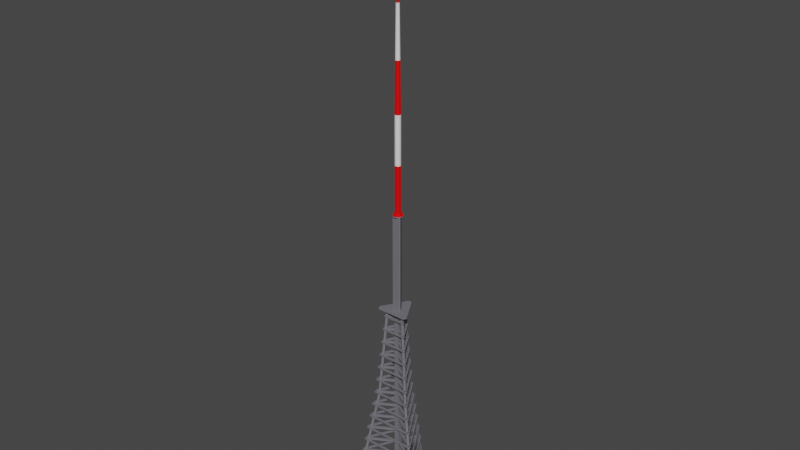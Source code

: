 # Source: Sender_Valzeina.blend  (saved by Blender 2.81.16; exported with 4.5.12 LTS)
import bpy
from mathutils import Matrix  # noqa: F401  (used for matrix-valued properties, if any)

bpy.ops.wm.read_factory_settings(use_empty=True)
scene = bpy.context.scene
scene.name = 'Scene'

# ---- collections
col_collection = bpy.data.collections.new('Collection'); scene.collection.children.link(col_collection)

# ---- materials (node trees are filled in below, after node groups)
mat_concrete = bpy.data.materials.new('concrete')
mat_concrete.use_transparent_shadow = False
mat_red = bpy.data.materials.new('red')
mat_red.use_transparent_shadow = False
mat_grey = bpy.data.materials.new('grey')
mat_grey.use_transparent_shadow = False
mat_white = bpy.data.materials.new('white')
mat_white.use_transparent_shadow = False

# ---- material node trees
mat_concrete.use_nodes = True; mat_concrete.node_tree.nodes.clear()
_N = mat_concrete.node_tree.nodes; _L = mat_concrete.node_tree.links
n0 = _N.new('ShaderNodeOutputMaterial'); n0.name = 'Material Output'; n0.location = (300, 300)
n1 = _N.new('ShaderNodeBsdfPrincipled'); n1.name = 'Principled BSDF'; n1.location = (10, 300)
n1.distribution = 'GGX'
n1.subsurface_method = 'BURLEY'
n1.inputs[0].default_value = (0.08001, 0.08001, 0.08001, 1.0)
n1.inputs[3].default_value = 1.45
n1.inputs[13].default_value = 0.0
n1.inputs[27].default_value = (0.0, 0.0, 0.0, 1.0)
n1.inputs[28].default_value = 1.0
_L.new(n1.outputs[0], n0.inputs[0])
n0.is_active_output = True
mat_red.use_nodes = True; mat_red.node_tree.nodes.clear()
_N = mat_red.node_tree.nodes; _L = mat_red.node_tree.links
n0 = _N.new('ShaderNodeOutputMaterial'); n0.name = 'Material Output'; n0.location = (300, 300)
n1 = _N.new('ShaderNodeBsdfPrincipled'); n1.name = 'Principled BSDF'; n1.location = (10, 300)
n1.distribution = 'GGX'
n1.subsurface_method = 'BURLEY'
n1.inputs[0].default_value = (1.0, 0.0, 0.0, 1.0)
n1.inputs[1].default_value = 0.2
n1.inputs[3].default_value = 1.45
n1.inputs[27].default_value = (0.0, 0.0, 0.0, 1.0)
n1.inputs[28].default_value = 1.0
n2 = _N.new('ShaderNodeBevel'); n2.name = 'Bevel'; n2.location = (-180, -80)
_L.new(n1.outputs[0], n0.inputs[0])
_L.new(n2.outputs[0], n1.inputs[5])
n0.is_active_output = True
mat_grey.use_nodes = True; mat_grey.node_tree.nodes.clear()
_N = mat_grey.node_tree.nodes; _L = mat_grey.node_tree.links
n0 = _N.new('ShaderNodeOutputMaterial'); n0.name = 'Material Output'; n0.location = (300, 300)
n1 = _N.new('ShaderNodeBsdfPrincipled'); n1.name = 'Principled BSDF'; n1.location = (10, 300)
n1.distribution = 'GGX'
n1.subsurface_method = 'BURLEY'
n1.inputs[0].default_value = (0.2, 0.2, 0.2286, 1.0)
n1.inputs[1].default_value = 0.2
n1.inputs[3].default_value = 1.45
n1.inputs[27].default_value = (0.0, 0.0, 0.0, 1.0)
n1.inputs[28].default_value = 1.0
_L.new(n1.outputs[0], n0.inputs[0])
n0.is_active_output = True
mat_white.use_nodes = True; mat_white.node_tree.nodes.clear()
_N = mat_white.node_tree.nodes; _L = mat_white.node_tree.links
n0 = _N.new('ShaderNodeOutputMaterial'); n0.name = 'Material Output'; n0.location = (300, 300)
n1 = _N.new('ShaderNodeBsdfPrincipled'); n1.name = 'Principled BSDF'; n1.location = (10, 300)
n1.distribution = 'GGX'
n1.subsurface_method = 'BURLEY'
n1.inputs[0].default_value = (1.0, 1.0, 1.0, 1.0)
n1.inputs[1].default_value = 0.2
n1.inputs[3].default_value = 1.45
n1.inputs[27].default_value = (0.0, 0.0, 0.0, 1.0)
n1.inputs[28].default_value = 1.0
n2 = _N.new('ShaderNodeBevel'); n2.name = 'Bevel'; n2.location = (-180, -100)
_L.new(n1.outputs[0], n0.inputs[0])
_L.new(n2.outputs[0], n1.inputs[5])
n0.is_active_output = True

# ---- world
world_world = bpy.data.worlds.new('World'); scene.world = world_world
world_world.use_nodes = True; world_world.node_tree.nodes.clear()
_N = world_world.node_tree.nodes; _L = world_world.node_tree.links
n0 = _N.new('ShaderNodeOutputWorld'); n0.name = 'World Output'; n0.location = (300, 300)
n1 = _N.new('ShaderNodeBackground'); n1.name = 'Background'; n1.location = (10, 300)
n1.inputs[0].default_value = (0.05088, 0.05088, 0.05088, 1.0)
_L.new(n1.outputs[0], n0.inputs[0])
n0.is_active_output = True
world_world.color = (0.05088, 0.05088, 0.05088)
world_world.use_sun_shadow = False
world_world.sun_shadow_jitter_overblur = 0.0

# ---- meshes
me_cube_002 = bpy.data.meshes.new('Cube.002')
me_cube_002.from_pydata([(4.101, -6.698, -2.5), (4.101, -6.698, 0.5), (7.851, -0.2024, -2.5), (7.851, -0.2024, 0.5), (5.833, -7.698, -2.5), (5.833, -7.698, 0.5), (9.583, -1.202, -2.5), (9.583, -1.202, 0.5), (3.75, 6.9, -2.5), (3.75, 6.9, 0.5), (-3.75, 6.9, -2.5), (-3.75, 6.9, 0.5), (3.75, 8.9, -2.5), (3.75, 8.9, 0.5), (-3.75, 8.9, -2.5), (-3.75, 8.9, 0.5), (-7.851, -0.2024, -2.5), (-7.851, -0.2024, 0.5), (-4.101, -6.698, -2.5), (-4.101, -6.698, 0.5), (-9.583, -1.202, -2.5), (-9.583, -1.202, 0.5), (-5.833, -7.698, -2.5), (-5.833, -7.698, 0.5)], [], [(0, 1, 3, 2), (2, 3, 7, 6), (6, 7, 5, 4), (4, 5, 1, 0), (2, 6, 4, 0), (7, 3, 1, 5), (8, 9, 11, 10), (10, 11, 15, 14), (14, 15, 13, 12), (12, 13, 9, 8), (10, 14, 12, 8), (15, 11, 9, 13), (16, 17, 19, 18), (18, 19, 23, 22), (22, 23, 21, 20), (20, 21, 17, 16), (18, 22, 20, 16), (23, 19, 17, 21)])
_uv = me_cube_002.uv_layers.new(name='UVMap')
_uv.uv.foreach_set('vector', [0.375, 0.0, 0.625, 0.0, 0.625, 0.25, 0.375, 0.25, 0.375, 0.25, 0.625, 0.25, 0.625, 0.5, 0.375, 0.5, 0.375, 0.5, 0.625, 0.5, 0.625, 0.75, 0.375, 0.75, 0.375, 0.75, 0.625, 0.75, 0.625, 1.0, 0.375, 1.0, 0.125, 0.5, 0.375, 0.5, 0.375, 0.75, 0.125, 0.75, 0.625, 0.5, 0.875, 0.5, 0.875, 0.75, 0.625, 0.75, 0.375, 0.0, 0.625, 0.0, 0.625, 0.25, 0.375, 0.25, 0.375, 0.25, 0.625, 0.25, 0.625, 0.5, 0.375, 0.5, 0.375, 0.5, 0.625, 0.5, 0.625, 0.75, 0.375, 0.75, 0.375, 0.75, 0.625, 0.75, 0.625, 1.0, 0.375, 1.0, 0.125, 0.5, 0.375, 0.5, 0.375, 0.75, 0.125, 0.75, 0.625, 0.5, 0.875, 0.5, 0.875, 0.75, 0.625, 0.75, 0.375, 0.0, 0.625, 0.0, 0.625, 0.25, 0.375, 0.25, 0.375, 0.25, 0.625, 0.25, 0.625, 0.5, 0.375, 0.5, 0.375, 0.5, 0.625, 0.5, 0.625, 0.75, 0.375, 0.75, 0.375, 0.75, 0.625, 0.75, 0.625, 1.0, 0.375, 1.0, 0.125, 0.5, 0.375, 0.5, 0.375, 0.75, 0.125, 0.75, 0.625, 0.5, 0.875, 0.5, 0.875, 0.75, 0.625, 0.75])
me_cube_002.materials.append(mat_concrete)
me_cube_002.use_remesh_fix_poles = True
me_cube_002.use_remesh_preserve_attributes = False
me_cube_002.use_mirror_vertex_groups = False
me_cube_002.update()
me_cylinder = bpy.data.meshes.new('Cylinder')
me_cylinder.from_pydata([(4.768e-07, 0.5932, 60.61), (0.2966, 0.5137, 60.61), (0.5137, 0.2966, 60.61), (0.5932, -9.796e-07, 60.61), (0.5137, -0.2966, 60.61), (0.2966, -0.5137, 60.61), (5.664e-07, -0.5932, 60.61), (-0.2966, -0.5137, 60.61), (-0.5137, -0.2966, 60.61), (-0.5932, -1.229e-06, 60.61), (-0.5137, 0.2966, 60.61), (-0.2966, 0.5137, 60.61), (4.768e-07, 0.5932, 70.41), (0.2966, 0.5137, 70.41), (0.5137, 0.2966, 70.41), (0.5932, -9.796e-07, 70.41), (0.5137, -0.2966, 70.41), (0.2966, -0.5137, 70.41), (5.664e-07, -0.5932, 70.41), (-0.2966, -0.5137, 70.41), (-0.5137, -0.2966, 70.41), (-0.5932, -1.229e-06, 70.41), (-0.5137, 0.2966, 70.41), (-0.2966, 0.5137, 70.41), (0.0, 1.0, 60.41), (0.0, 1.0, 60.61), (0.5, 0.866, 60.41), (0.5, 0.866, 60.61), (0.866, 0.5, 60.41), (0.866, 0.5, 60.61), (1.0, -4.371e-08, 60.41), (1.0, -4.371e-08, 60.61), (0.866, -0.5, 60.41), (0.866, -0.5, 60.61), (0.5, -0.866, 60.41), (0.5, -0.866, 60.61), (1.51e-07, -1.0, 60.41), (1.51e-07, -1.0, 60.61), (-0.5, -0.866, 60.41), (-0.5, -0.866, 60.61), (-0.866, -0.5, 60.41), (-0.866, -0.5, 60.61), (-1.0, -4.649e-07, 60.41), (-1.0, -4.649e-07, 60.61), (-0.866, 0.5, 60.41), (-0.866, 0.5, 60.61), (-0.5, 0.866, 60.41), (-0.5, 0.866, 60.61), (4.768e-07, 0.5932, 80.21), (0.2966, 0.5137, 80.21), (0.5137, 0.2966, 80.21), (0.5932, -9.796e-07, 80.21), (0.5137, -0.2966, 80.21), (0.2966, -0.5137, 80.21), (5.664e-07, -0.5932, 80.21), (-0.2966, -0.5137, 80.21), (-0.5137, -0.2966, 80.21), (-0.5932, -1.229e-06, 80.21), (-0.5137, 0.2966, 80.21), (-0.2966, 0.5137, 80.21), (4.768e-07, 0.4708, 90.21), (0.2354, 0.4077, 90.21), (0.4078, 0.2354, 90.21), (0.4708, -9.743e-07, 90.21), (0.4078, -0.2354, 90.21), (0.2354, -0.4078, 90.21), (5.479e-07, -0.4708, 90.21), (-0.2354, -0.4078, 90.21), (-0.4077, -0.2354, 90.21), (-0.4708, -1.173e-06, 90.21), (-0.4077, 0.2354, 90.21), (-0.2354, 0.4077, 90.21), (4.768e-07, 0.1877, 100.2), (0.09387, 0.1626, 100.2), (0.1626, 0.09387, 100.2), (0.1877, -9.619e-07, 100.2), (0.1626, -0.09387, 100.2), (0.09387, -0.1626, 100.2), (5.052e-07, -0.1877, 100.2), (-0.09387, -0.1626, 100.2), (-0.1626, -0.09387, 100.2), (-0.1877, -1.041e-06, 100.2), (-0.1626, 0.09387, 100.2), (-0.09387, 0.1626, 100.2), (4.768e-07, 0.1877, 106.9), (0.09387, 0.1626, 106.9), (0.1626, 0.09387, 106.9), (0.1877, -9.619e-07, 106.9), (0.1626, -0.09387, 106.9), (0.09387, -0.1626, 106.9), (5.052e-07, -0.1877, 106.9), (-0.09387, -0.1626, 106.9), (-0.1626, -0.09387, 106.9), (-0.1877, -1.041e-06, 106.9), (-0.1626, 0.09387, 106.9), (-0.09387, 0.1626, 106.9), (4.768e-07, 0.1877, 120.2), (0.09387, 0.1626, 120.2), (0.1626, 0.09387, 120.2), (0.1877, -9.619e-07, 120.2), (0.1626, -0.09387, 120.2), (0.09387, -0.1626, 120.2), (5.052e-07, -0.1877, 120.2), (-0.09387, -0.1626, 120.2), (-0.1626, -0.09387, 120.2), (-0.1877, -1.041e-06, 120.2), (-0.1626, 0.09387, 120.2), (-0.09387, 0.1626, 120.2), (4.768e-07, 0.1877, 113.5), (0.09387, 0.1626, 113.5), (0.1626, 0.09387, 113.5), (0.1877, -9.619e-07, 113.5), (0.1626, -0.09387, 113.5), (0.09387, -0.1626, 113.5), (5.052e-07, -0.1877, 113.5), (-0.09387, -0.1626, 113.5), (-0.1626, -0.09387, 113.5), (-0.1877, -1.041e-06, 113.5), (-0.1626, 0.09387, 113.5), (-0.09387, 0.1626, 113.5)], [], [(11, 23, 12, 0), (10, 22, 23, 11), (9, 21, 22, 10), (8, 20, 21, 9), (7, 19, 20, 8), (6, 18, 19, 7), (5, 17, 18, 6), (4, 16, 17, 5), (3, 15, 16, 4), (2, 14, 15, 3), (1, 13, 14, 2), (0, 12, 13, 1), (24, 25, 27, 26), (26, 27, 29, 28), (28, 29, 31, 30), (30, 31, 33, 32), (32, 33, 35, 34), (34, 35, 37, 36), (36, 37, 39, 38), (38, 39, 41, 40), (40, 41, 43, 42), (42, 43, 45, 44), (27, 25, 47, 45, 43, 41, 39, 37, 35, 33, 31, 29), (44, 45, 47, 46), (46, 47, 25, 24), (59, 71, 60, 48), (58, 70, 71, 59), (57, 69, 70, 58), (56, 68, 69, 57), (55, 67, 68, 56), (54, 66, 67, 55), (53, 65, 66, 54), (52, 64, 65, 53), (51, 63, 64, 52), (50, 62, 63, 51), (49, 61, 62, 50), (48, 60, 61, 49), (83, 95, 84, 72), (82, 94, 95, 83), (81, 93, 94, 82), (80, 92, 93, 81), (79, 91, 92, 80), (78, 90, 91, 79), (77, 89, 90, 78), (76, 88, 89, 77), (75, 87, 88, 76), (74, 86, 87, 75), (73, 85, 86, 74), (72, 84, 85, 73), (108, 96, 97, 109), (109, 97, 98, 110), (110, 98, 99, 111), (111, 99, 100, 112), (112, 100, 101, 113), (113, 101, 102, 114), (114, 102, 103, 115), (115, 103, 104, 116), (116, 104, 105, 117), (117, 105, 106, 118), (97, 96, 107, 106, 105, 104, 103, 102, 101, 100, 99, 98), (118, 106, 107, 119), (119, 107, 96, 108)])
_uv = me_cylinder.uv_layers.new(name='UVMap')
_uv.uv.foreach_set('vector', [0.08333, 0.5, 0.08333, 0.75, 7.451e-08, 0.75, 7.451e-08, 0.5, 0.1667, 0.5, 0.1667, 0.75, 0.08333, 0.75, 0.08333, 0.5, 0.25, 0.5, 0.25, 0.75, 0.1667, 0.75, 0.1667, 0.5, 0.3333, 0.5, 0.3333, 0.75, 0.25, 0.75, 0.25, 0.5, 0.4167, 0.5, 0.4167, 0.75, 0.3333, 0.75, 0.3333, 0.5, 0.5, 0.5, 0.5, 0.75, 0.4167, 0.75, 0.4167, 0.5, 0.5833, 0.5, 0.5833, 0.75, 0.5, 0.75, 0.5, 0.5, 0.6667, 0.5, 0.6667, 0.75, 0.5833, 0.75, 0.5833, 0.5, 0.75, 0.5, 0.75, 0.75, 0.6667, 0.75, 0.6667, 0.5, 0.8333, 0.5, 0.8333, 0.75, 0.75, 0.75, 0.75, 0.5, 0.9167, 0.5, 0.9167, 0.75, 0.8333, 0.75, 0.8333, 0.5, 1.0, 0.5, 1.0, 0.75, 0.9167, 0.75, 0.9167, 0.5, 1.0, 0.5, 1.0, 1.0, 0.9167, 1.0, 0.9167, 0.5, 0.9167, 0.5, 0.9167, 1.0, 0.8333, 1.0, 0.8333, 0.5, 0.8333, 0.5, 0.8333, 1.0, 0.75, 1.0, 0.75, 0.5, 0.75, 0.5, 0.75, 1.0, 0.6667, 1.0, 0.6667, 0.5, 0.6667, 0.5, 0.6667, 1.0, 0.5833, 1.0, 0.5833, 0.5, 0.5833, 0.5, 0.5833, 1.0, 0.5, 1.0, 0.5, 0.5, 0.5, 0.5, 0.5, 1.0, 0.4167, 1.0, 0.4167, 0.5, 0.4167, 0.5, 0.4167, 1.0, 0.3333, 1.0, 0.3333, 0.5, 0.3333, 0.5, 0.3333, 1.0, 0.25, 1.0, 0.25, 0.5, 0.25, 0.5, 0.25, 1.0, 0.1667, 1.0, 0.1667, 0.5, 0.37, 0.4578, 0.25, 0.49, 0.13, 0.4578, 0.04215, 0.37, 0.01, 0.25, 0.04215, 0.13, 0.13, 0.04215, 0.25, 0.01, 0.37, 0.04215, 0.4578, 0.13, 0.49, 0.25, 0.4578, 0.37, 0.1667, 0.5, 0.1667, 1.0, 0.08333, 1.0, 0.08333, 0.5, 0.08333, 0.5, 0.08333, 1.0, 7.451e-08, 1.0, 7.451e-08, 0.5, 0.08333, 0.5, 0.08333, 0.75, 7.451e-08, 0.75, 7.451e-08, 0.5, 0.1667, 0.5, 0.1667, 0.75, 0.08333, 0.75, 0.08333, 0.5, 0.25, 0.5, 0.25, 0.75, 0.1667, 0.75, 0.1667, 0.5, 0.3333, 0.5, 0.3333, 0.75, 0.25, 0.75, 0.25, 0.5, 0.4167, 0.5, 0.4167, 0.75, 0.3333, 0.75, 0.3333, 0.5, 0.5, 0.5, 0.5, 0.75, 0.4167, 0.75, 0.4167, 0.5, 0.5833, 0.5, 0.5833, 0.75, 0.5, 0.75, 0.5, 0.5, 0.6667, 0.5, 0.6667, 0.75, 0.5833, 0.75, 0.5833, 0.5, 0.75, 0.5, 0.75, 0.75, 0.6667, 0.75, 0.6667, 0.5, 0.8333, 0.5, 0.8333, 0.75, 0.75, 0.75, 0.75, 0.5, 0.9167, 0.5, 0.9167, 0.75, 0.8333, 0.75, 0.8333, 0.5, 1.0, 0.5, 1.0, 0.75, 0.9167, 0.75, 0.9167, 0.5, 0.08333, 0.5, 0.08333, 0.6667, 7.451e-08, 0.6667, 7.451e-08, 0.5, 0.1667, 0.5, 0.1667, 0.6667, 0.08333, 0.6667, 0.08333, 0.5, 0.25, 0.5, 0.25, 0.6667, 0.1667, 0.6667, 0.1667, 0.5, 0.3333, 0.5, 0.3333, 0.6667, 0.25, 0.6667, 0.25, 0.5, 0.4167, 0.5, 0.4167, 0.6667, 0.3333, 0.6667, 0.3333, 0.5, 0.5, 0.5, 0.5, 0.6667, 0.4167, 0.6667, 0.4167, 0.5, 0.5833, 0.5, 0.5833, 0.6667, 0.5, 0.6667, 0.5, 0.5, 0.6667, 0.5, 0.6667, 0.6667, 0.5833, 0.6667, 0.5833, 0.5, 0.75, 0.5, 0.75, 0.6667, 0.6667, 0.6667, 0.6667, 0.5, 0.8333, 0.5, 0.8333, 0.6667, 0.75, 0.6667, 0.75, 0.5, 0.9167, 0.5, 0.9167, 0.6667, 0.8333, 0.6667, 0.8333, 0.5, 1.0, 0.5, 1.0, 0.6667, 0.9167, 0.6667, 0.9167, 0.5, 1.0, 0.8333, 1.0, 1.0, 0.9167, 1.0, 0.9167, 0.8333, 0.9167, 0.8333, 0.9167, 1.0, 0.8333, 1.0, 0.8333, 0.8333, 0.8333, 0.8333, 0.8333, 1.0, 0.75, 1.0, 0.75, 0.8333, 0.75, 0.8333, 0.75, 1.0, 0.6667, 1.0, 0.6667, 0.8333, 0.6667, 0.8333, 0.6667, 1.0, 0.5833, 1.0, 0.5833, 0.8333, 0.5833, 0.8333, 0.5833, 1.0, 0.5, 1.0, 0.5, 0.8333, 0.5, 0.8333, 0.5, 1.0, 0.4167, 1.0, 0.4167, 0.8333, 0.4167, 0.8333, 0.4167, 1.0, 0.3333, 1.0, 0.3333, 0.8333, 0.3333, 0.8333, 0.3333, 1.0, 0.25, 1.0, 0.25, 0.8333, 0.25, 0.8333, 0.25, 1.0, 0.1667, 1.0, 0.1667, 0.8333, 0.37, 0.4578, 0.25, 0.49, 0.13, 0.4578, 0.04215, 0.37, 0.01, 0.25, 0.04215, 0.13, 0.13, 0.04215, 0.25, 0.01, 0.37, 0.04215, 0.4578, 0.13, 0.49, 0.25, 0.4578, 0.37, 0.1667, 0.8333, 0.1667, 1.0, 0.08333, 1.0, 0.08333, 0.8333, 0.08333, 0.8333, 0.08333, 1.0, 7.451e-08, 1.0, 7.451e-08, 0.8333])
me_cylinder.materials.append(mat_red)
me_cylinder.use_remesh_fix_poles = True
me_cylinder.use_remesh_preserve_attributes = False
me_cylinder.use_mirror_vertex_groups = False
me_cylinder.update()
me_cube_016 = bpy.data.meshes.new('Cube.016')
me_cube_016.from_pydata([], [], [])
_uv = me_cube_016.uv_layers.new(name='UVMap')
_uv.uv.foreach_set('vector', [])
me_cube_016.materials.append(mat_grey)
me_cube_016.use_remesh_fix_poles = True
me_cube_016.use_remesh_preserve_attributes = False
me_cube_016.use_mirror_vertex_groups = False
me_cube_016.update()
me_cylinder_008 = bpy.data.meshes.new('Cylinder.008')
me_cylinder_008.from_pydata([(4.768e-07, 0.5932, 80.21), (0.2966, 0.5137, 80.21), (0.5137, 0.2966, 80.21), (0.5932, -9.796e-07, 80.21), (0.5137, -0.2966, 80.21), (0.2966, -0.5137, 80.21), (5.664e-07, -0.5932, 80.21), (-0.2966, -0.5137, 80.21), (-0.5137, -0.2966, 80.21), (-0.5932, -1.229e-06, 80.21), (-0.5137, 0.2966, 80.21), (-0.2966, 0.5137, 80.21), (4.768e-07, 0.5932, 70.41), (0.2966, 0.5137, 70.41), (0.5137, 0.2966, 70.41), (0.5932, -9.796e-07, 70.41), (0.5137, -0.2966, 70.41), (0.2966, -0.5137, 70.41), (5.664e-07, -0.5932, 70.41), (-0.2966, -0.5137, 70.41), (-0.5137, -0.2966, 70.41), (-0.5932, -1.229e-06, 70.41), (-0.5137, 0.2966, 70.41), (-0.2966, 0.5137, 70.41), (4.768e-07, 0.1877, 106.9), (4.768e-07, 0.1877, 113.5), (0.09387, 0.1626, 113.5), (0.09387, 0.1626, 106.9), (0.1626, 0.09387, 113.5), (0.1626, 0.09387, 106.9), (0.1877, -9.619e-07, 113.5), (0.1877, -9.619e-07, 106.9), (0.1626, -0.09387, 113.5), (0.1626, -0.09387, 106.9), (0.09387, -0.1626, 113.5), (0.09387, -0.1626, 106.9), (5.052e-07, -0.1877, 113.5), (5.052e-07, -0.1877, 106.9), (-0.09387, -0.1626, 113.5), (-0.09387, -0.1626, 106.9), (-0.1626, -0.09387, 113.5), (-0.1626, -0.09387, 106.9), (-0.1877, -1.041e-06, 113.5), (-0.1877, -1.041e-06, 106.9), (-0.1626, 0.09387, 113.5), (-0.1626, 0.09387, 106.9), (-0.09387, 0.1626, 113.5), (-0.09387, 0.1626, 106.9), (4.768e-07, 0.3485, 100.2), (0.1742, 0.3018, 100.2), (0.3018, 0.1742, 100.2), (0.3485, -9.689e-07, 100.2), (0.3018, -0.1742, 100.2), (0.1742, -0.3018, 100.2), (5.295e-07, -0.3485, 100.2), (-0.1742, -0.3018, 100.2), (-0.3018, -0.1742, 100.2), (-0.3485, -1.116e-06, 100.2), (-0.3018, 0.1742, 100.2), (-0.1742, 0.3018, 100.2), (4.768e-07, 0.4708, 90.21), (0.2354, 0.4077, 90.21), (0.4078, 0.2354, 90.21), (0.4708, -9.743e-07, 90.21), (0.4078, -0.2354, 90.21), (0.2354, -0.4078, 90.21), (5.479e-07, -0.4708, 90.21), (-0.2354, -0.4078, 90.21), (-0.4077, -0.2354, 90.21), (-0.4708, -1.173e-06, 90.21), (-0.4077, 0.2354, 90.21), (-0.2354, 0.4077, 90.21)], [], [(12, 0, 1, 13), (13, 1, 2, 14), (14, 2, 3, 15), (15, 3, 4, 16), (16, 4, 5, 17), (17, 5, 6, 18), (18, 6, 7, 19), (19, 7, 8, 20), (20, 8, 9, 21), (21, 9, 10, 22), (22, 10, 11, 23), (23, 11, 0, 12), (47, 46, 25, 24), (45, 44, 46, 47), (43, 42, 44, 45), (41, 40, 42, 43), (39, 38, 40, 41), (37, 36, 38, 39), (35, 34, 36, 37), (33, 32, 34, 35), (31, 30, 32, 33), (29, 28, 30, 31), (27, 26, 28, 29), (24, 25, 26, 27), (60, 48, 49, 61), (61, 49, 50, 62), (62, 50, 51, 63), (63, 51, 52, 64), (64, 52, 53, 65), (65, 53, 54, 66), (66, 54, 55, 67), (67, 55, 56, 68), (68, 56, 57, 69), (69, 57, 58, 70), (49, 48, 59, 58, 57, 56, 55, 54, 53, 52, 51, 50), (70, 58, 59, 71), (71, 59, 48, 60)])
_uv = me_cylinder_008.uv_layers.new(name='UVMap')
_uv.uv.foreach_set('vector', [1.0, 0.75, 1.0, 1.0, 0.9167, 1.0, 0.9167, 0.75, 0.9167, 0.75, 0.9167, 1.0, 0.8333, 1.0, 0.8333, 0.75, 0.8333, 0.75, 0.8333, 1.0, 0.75, 1.0, 0.75, 0.75, 0.75, 0.75, 0.75, 1.0, 0.6667, 1.0, 0.6667, 0.75, 0.6667, 0.75, 0.6667, 1.0, 0.5833, 1.0, 0.5833, 0.75, 0.5833, 0.75, 0.5833, 1.0, 0.5, 1.0, 0.5, 0.75, 0.5, 0.75, 0.5, 1.0, 0.4167, 1.0, 0.4167, 0.75, 0.4167, 0.75, 0.4167, 1.0, 0.3333, 1.0, 0.3333, 0.75, 0.3333, 0.75, 0.3333, 1.0, 0.25, 1.0, 0.25, 0.75, 0.25, 0.75, 0.25, 1.0, 0.1667, 1.0, 0.1667, 0.75, 0.1667, 0.75, 0.1667, 1.0, 0.08333, 1.0, 0.08333, 0.75, 0.08333, 0.75, 0.08333, 1.0, 7.451e-08, 1.0, 7.451e-08, 0.75, 0.08333, 0.6667, 0.08333, 0.8333, 7.451e-08, 0.8333, 7.451e-08, 0.6667, 0.1667, 0.6667, 0.1667, 0.8333, 0.08333, 0.8333, 0.08333, 0.6667, 0.25, 0.6667, 0.25, 0.8333, 0.1667, 0.8333, 0.1667, 0.6667, 0.3333, 0.6667, 0.3333, 0.8333, 0.25, 0.8333, 0.25, 0.6667, 0.4167, 0.6667, 0.4167, 0.8333, 0.3333, 0.8333, 0.3333, 0.6667, 0.5, 0.6667, 0.5, 0.8333, 0.4167, 0.8333, 0.4167, 0.6667, 0.5833, 0.6667, 0.5833, 0.8333, 0.5, 0.8333, 0.5, 0.6667, 0.6667, 0.6667, 0.6667, 0.8333, 0.5833, 0.8333, 0.5833, 0.6667, 0.75, 0.6667, 0.75, 0.8333, 0.6667, 0.8333, 0.6667, 0.6667, 0.8333, 0.6667, 0.8333, 0.8333, 0.75, 0.8333, 0.75, 0.6667, 0.9167, 0.6667, 0.9167, 0.8333, 0.8333, 0.8333, 0.8333, 0.6667, 1.0, 0.6667, 1.0, 0.8333, 0.9167, 0.8333, 0.9167, 0.6667, 1.0, 0.75, 1.0, 1.0, 0.9167, 1.0, 0.9167, 0.75, 0.9167, 0.75, 0.9167, 1.0, 0.8333, 1.0, 0.8333, 0.75, 0.8333, 0.75, 0.8333, 1.0, 0.75, 1.0, 0.75, 0.75, 0.75, 0.75, 0.75, 1.0, 0.6667, 1.0, 0.6667, 0.75, 0.6667, 0.75, 0.6667, 1.0, 0.5833, 1.0, 0.5833, 0.75, 0.5833, 0.75, 0.5833, 1.0, 0.5, 1.0, 0.5, 0.75, 0.5, 0.75, 0.5, 1.0, 0.4167, 1.0, 0.4167, 0.75, 0.4167, 0.75, 0.4167, 1.0, 0.3333, 1.0, 0.3333, 0.75, 0.3333, 0.75, 0.3333, 1.0, 0.25, 1.0, 0.25, 0.75, 0.25, 0.75, 0.25, 1.0, 0.1667, 1.0, 0.1667, 0.75, 0.37, 0.4578, 0.25, 0.49, 0.13, 0.4578, 0.04215, 0.37, 0.01, 0.25, 0.04215, 0.13, 0.13, 0.04215, 0.25, 0.01, 0.37, 0.04215, 0.4578, 0.13, 0.49, 0.25, 0.4578, 0.37, 0.1667, 0.75, 0.1667, 1.0, 0.08333, 1.0, 0.08333, 0.75, 0.08333, 0.75, 0.08333, 1.0, 7.451e-08, 1.0, 7.451e-08, 0.75])
me_cylinder_008.materials.append(mat_white)
me_cylinder_008.use_remesh_fix_poles = True
me_cylinder_008.use_remesh_preserve_attributes = False
me_cylinder_008.use_mirror_vertex_groups = False
me_cylinder_008.update()
me_cube_003 = bpy.data.meshes.new('Cube.003')
me_cube_003.from_pydata([(-6.336, -3.962, 5.323), (-6.336, -3.962, 5.723), (-6.54, -3.618, 5.323), (-6.54, -3.618, 5.723), (-0.2631, 7.468, 5.323), (-0.2631, 7.468, 5.723), (0.1369, 7.472, 5.323), (0.1369, 7.472, 5.723), (6.599, -3.506, 5.323), (6.599, -3.506, 5.723), (6.403, -3.855, 5.323), (6.403, -3.855, 5.723), (-5.863, -3.683, 8.323), (-5.863, -3.683, 8.723), (-6.066, -3.338, 8.323), (-6.066, -3.338, 8.723), (6.121, -3.236, 8.323), (6.121, -3.236, 8.723), (5.924, -3.584, 8.323), (5.924, -3.584, 8.723), (-0.2581, 6.919, 8.323), (-0.2581, 6.919, 8.723), (0.1419, 6.922, 8.323), (0.1419, 6.922, 8.723), (-5.389, -3.403, 11.32), (-5.389, -3.403, 11.72), (-5.592, -3.059, 11.32), (-5.592, -3.059, 11.72), (5.642, -2.965, 11.32), (5.642, -2.965, 11.72), (5.445, -3.313, 11.32), (5.445, -3.313, 11.72), (-0.253, 6.369, 11.32), (-0.253, 6.369, 11.72), (0.1469, 6.372, 11.32), (0.1469, 6.372, 11.72), (-4.915, -3.124, 14.32), (-4.915, -3.124, 14.72), (-5.118, -2.779, 14.32), (-5.118, -2.779, 14.72), (5.163, -2.694, 14.32), (5.163, -2.694, 14.72), (4.966, -3.043, 14.32), (4.966, -3.043, 14.72), (-0.248, 5.819, 14.32), (-0.248, 5.819, 14.72), (0.152, 5.822, 14.32), (0.152, 5.822, 14.72), (-4.441, -2.845, 17.32), (-4.441, -2.845, 17.72), (-4.644, -2.5, 17.32), (-4.644, -2.5, 17.72), (4.684, -2.424, 17.32), (4.684, -2.424, 17.72), (4.487, -2.772, 17.32), (4.487, -2.772, 17.72), (-0.243, 5.269, 17.32), (-0.243, 5.269, 17.72), (0.157, 5.272, 17.32), (0.157, 5.272, 17.72), (-3.967, -2.565, 20.32), (-3.967, -2.565, 20.72), (-4.171, -2.221, 20.32), (-4.171, -2.221, 20.72), (4.205, -2.153, 20.32), (4.205, -2.153, 20.72), (4.009, -2.501, 20.32), (4.009, -2.501, 20.72), (-0.238, 4.719, 20.32), (-0.238, 4.719, 20.72), (0.162, 4.722, 20.32), (0.162, 4.722, 20.72), (-3.666, -2.388, 23.32), (-3.666, -2.388, 23.72), (-3.869, -2.043, 23.32), (-3.869, -2.043, 23.72), (3.901, -1.981, 23.32), (3.901, -1.981, 23.72), (3.704, -2.329, 23.32), (3.704, -2.329, 23.72), (-0.2347, 4.369, 23.32), (-0.2347, 4.369, 23.72), (0.1652, 4.372, 23.32), (0.1652, 4.372, 23.72), (-3.364, -2.21, 26.32), (-3.364, -2.21, 26.72), (-3.568, -1.865, 26.32), (-3.568, -1.865, 26.72), (3.596, -1.809, 26.32), (3.596, -1.809, 26.72), (3.399, -2.157, 26.32), (3.399, -2.157, 26.72), (-0.2315, 4.019, 26.32), (-0.2315, 4.019, 26.72), (0.1684, 4.022, 26.32), (0.1684, 4.022, 26.72), (-3.063, -2.032, 29.32), (-3.063, -2.032, 29.72), (-3.266, -1.688, 29.32), (-3.266, -1.688, 29.72), (3.291, -1.637, 29.32), (3.291, -1.637, 29.72), (3.094, -1.985, 29.32), (3.094, -1.985, 29.72), (-0.2283, 3.669, 29.32), (-0.2283, 3.669, 29.72), (0.1716, 3.672, 29.32), (0.1716, 3.672, 29.72), (-2.761, -1.854, 32.32), (-2.761, -1.854, 32.72), (-2.965, -1.51, 32.32), (-2.965, -1.51, 32.72), (2.987, -1.464, 32.32), (2.987, -1.464, 32.72), (2.79, -1.813, 32.32), (2.79, -1.813, 32.72), (-0.2251, 3.319, 32.32), (-0.2251, 3.319, 32.72), (0.1748, 3.322, 32.32), (0.1748, 3.322, 32.72), (-0.4562, -0.5, 32.72), (-0.4562, -0.5, 32.32), (-0.5, -0.5, 32.32), (-0.5, -0.5, 32.72), (-0.5, -0.5, 29.72), (-0.456, -0.5, 29.72), (-0.4559, -0.5, 26.72), (-0.4559, -0.5, 26.32), (-0.456, -0.5, 29.32), (-0.5, -0.5, 29.32), (-0.5, -0.5, 26.72), (-0.5, -0.5, 26.32), (-0.5, -0.5, 20.72), (-0.4556, -0.5, 20.72), (-0.4556, -0.5, 20.32), (-0.5, -0.5, 23.32), (-0.4558, -0.5, 23.32), (-0.4558, -0.5, 23.72), (-0.5, -0.5, 23.72), (-0.5, -0.5, 17.32), (-0.4555, -0.5, 17.32), (-0.4555, -0.5, 17.72), (-0.5, -0.5, 20.32), (-0.5, -0.5, 17.72), (-0.4554, -0.5, 14.32), (-0.5, -0.5, 14.72), (-0.4554, -0.5, 14.72), (-0.5, -0.5, 11.72), (-0.4553, -0.5, 11.72), (-0.5, -0.5, 8.723), (-0.4552, -0.5, 8.723), (-0.5, -0.5, 11.32), (-0.4553, -0.5, 11.32), (-0.5, -0.5, 14.32), (-0.4551, -0.5, 5.323), (-0.5, -0.5, 5.723), (-0.4551, -0.5, 5.723), (-0.5, -0.5, 5.323), (-0.5, -0.5, 8.323), (-0.4552, -0.5, 8.323), (0.5, -0.5, 32.72), (0.476, -0.5, 32.72), (0.4762, -0.5, 29.32), (0.5, -0.5, 32.32), (0.476, -0.5, 32.32), (0.5, -0.5, 26.72), (0.4764, -0.5, 26.72), (0.4764, -0.5, 26.32), (0.5, -0.5, 29.32), (0.4762, -0.5, 29.72), (0.5, -0.5, 29.72), (0.4767, -0.5, 20.32), (0.5, -0.5, 23.32), (0.4766, -0.5, 23.32), (0.5, -0.5, 23.72), (0.4766, -0.5, 23.72), (0.5, -0.5, 26.32), (0.477, -0.5, 14.32), (0.477, -0.5, 14.72), (0.5, -0.5, 17.72), (0.4768, -0.5, 17.72), (0.5, -0.5, 17.32), (0.4768, -0.5, 17.32), (0.5, -0.5, 20.72), (0.4767, -0.5, 20.72), (0.5, -0.5, 20.32), (0.5, -0.5, 11.32), (0.4771, -0.5, 11.32), (0.5, -0.5, 11.72), (0.4771, -0.5, 11.72), (0.5, -0.5, 14.72), (0.5, -0.5, 14.32), (0.5, -0.5, 5.323), (0.4772, -0.5, 5.323), (0.5, -0.5, 5.723), (0.4772, -0.5, 5.723), (0.5, -0.5, 8.723), (0.4771, -0.5, 8.723), (0.5, -0.5, 8.323), (0.4771, -0.5, 8.323), (-0.5, -0.06204, 20.32), (-0.5, -0.06204, 20.72), (-0.5, -0.0621, 17.72), (-0.5, -0.0621, 17.32), (-0.5, -0.06215, 14.72), (-0.5, -0.06215, 14.32), (-0.5, -0.06219, 11.72), (-0.5, -0.06219, 11.32), (-0.5, -0.06222, 8.723), (-0.5, -0.06222, 8.323), (-0.5, -0.06225, 5.723), (-0.5, -0.06225, 5.323), (-0.5, -0.06179, 32.32), (-0.5, -0.06179, 32.72), (-0.5, -0.06193, 26.72), (-0.5, -0.06187, 29.72), (-0.5, -0.06187, 29.32), (-0.5, -0.06193, 26.32), (-0.5, -0.06199, 23.32), (-0.5, -0.06199, 23.72), (0.5, -0.05371, 32.72), (0.5, -0.05363, 29.72), (0.5, -0.05371, 32.32), (0.5, -0.05356, 26.72), (0.5, -0.05356, 26.32), (0.5, -0.05363, 29.32), (0.5, -0.05346, 20.72), (0.5, -0.05346, 20.32), (0.5, -0.05351, 23.72), (0.5, -0.05351, 23.32), (0.5, -0.05335, 14.32), (0.5, -0.05335, 14.72), (0.5, -0.0534, 17.72), (0.5, -0.0534, 17.32), (0.5, -0.05331, 11.32), (0.5, -0.05331, 11.72), (0.5, -0.05324, 5.323), (0.5, -0.05324, 5.723), (0.5, -0.05327, 8.723), (0.5, -0.05327, 8.323), (0.1962, 0.5, 32.72), (-0.2038, 0.5, 32.72), (0.1962, 0.5, 32.32), (-0.2038, 0.5, 32.32), (0.1961, 0.5, 26.72), (0.1961, 0.5, 26.32), (-0.2039, 0.5, 29.32), (0.1961, 0.5, 29.32), (0.1961, 0.5, 29.72), (-0.2039, 0.5, 29.72), (0.196, 0.5, 20.32), (0.196, 0.5, 20.72), (0.196, 0.5, 23.72), (0.196, 0.5, 23.32), (0.1959, 0.5, 17.72), (0.1959, 0.5, 17.32), (0.1959, 0.5, 14.32), (0.1959, 0.5, 14.72), (-0.2039, 0.5, 26.32), (-0.2039, 0.5, 26.72), (-0.204, 0.5, 20.72), (-0.204, 0.5, 23.32), (-0.204, 0.5, 23.72), (-0.204, 0.5, 20.32), (-0.2041, 0.5, 17.32), (-0.2041, 0.5, 17.72), (0.1958, 0.5, 11.72), (0.1958, 0.5, 11.32), (-0.2042, 0.5, 11.32), (-0.2042, 0.5, 11.72), (-0.2041, 0.5, 14.32), (-0.2041, 0.5, 14.72), (0.1958, 0.5, 5.323), (0.1958, 0.5, 5.723), (-0.2042, 0.5, 5.323), (-0.2042, 0.5, 5.723), (0.1958, 0.5, 8.723), (0.1958, 0.5, 8.323), (-0.2042, 0.5, 8.323), (-0.2042, 0.5, 8.723), (3.186, -1.493, 20.0), (3.593, -1.728, 20.1), (2.946, -1.909, 20.0), (3.353, -2.144, 20.1), (3.39, -1.611, 20.05), (3.473, -1.936, 20.1), (3.15, -2.026, 20.05), (3.066, -1.701, 20.0), (-0.3, 3.506, 20.0), (-0.3, 3.976, 20.1), (0.18, 3.506, 20.0), (0.18, 3.976, 20.1), (-0.3, 3.741, 20.05), (-0.06, 3.976, 20.1), (0.18, 3.741, 20.05), (-0.06, 3.506, 20.0), (-2.886, -2.013, 20.0), (-3.293, -2.248, 20.1), (-3.126, -1.597, 20.0), (-3.533, -1.832, 20.1), (-3.09, -2.13, 20.05), (-3.413, -2.04, 20.1), (-3.33, -1.715, 20.05), (-3.006, -1.805, 20.0), (0.18, 7.972, 0.5), (-0.3, 7.972, 0.5), (0.18, 7.482, 0.5), (-0.3, 7.482, 0.5), (-6.33, -4.001, 0.5), (-6.57, -3.585, 0.5), (-6.754, -4.246, 0.5), (-6.994, -3.83, 0.5), (6.814, -4.142, 0.5), (7.054, -3.726, 0.5), (6.922, -3.65, 0.5), (6.39, -3.897, 0.5), (6.63, -3.481, 0.5), (3.186, -1.493, 20.0), (1.635, -0.6668, 40.0), (3.593, -1.728, 20.1), (2.053, -0.9079, 40.01), (2.946, -1.909, 20.0), (1.395, -1.082, 40.0), (3.353, -2.144, 20.1), (1.813, -1.324, 40.01), (1.844, -0.7873, 40.01), (1.933, -1.116, 40.01), (1.604, -1.203, 40.01), (1.515, -0.8746, 40.0), (1.724, -0.9952, 40.01), (-0.3, 3.506, 20.0), (-0.24, 1.749, 40.0), (-0.3, 3.976, 20.1), (-0.24, 2.232, 40.01), (0.18, 3.506, 20.0), (0.24, 1.749, 40.0), (0.18, 3.976, 20.1), (0.24, 2.232, 40.01), (-0.24, 1.99, 40.01), (-4.768e-07, 2.232, 40.01), (0.24, 1.99, 40.01), (0.0, 1.749, 40.0), (-4.768e-07, 1.99, 40.01), (-2.886, -2.013, 20.0), (-1.395, -1.082, 40.0), (-3.293, -2.248, 20.1), (-1.813, -1.324, 40.01), (-3.126, -1.597, 20.0), (-1.635, -0.6668, 40.0), (-3.533, -1.832, 20.1), (-2.053, -0.9079, 40.01), (-1.604, -1.203, 40.01), (-1.933, -1.116, 40.01), (-1.844, -0.7873, 40.01), (-1.515, -0.8746, 40.0), (-1.724, -0.9952, 40.01), (-2.157, -1.499, 38.32), (-2.157, -1.499, 38.72), (-2.158, -1.299, 38.32), (-2.158, -1.299, 38.72), (2.18, -1.468, 38.32), (2.18, -1.468, 38.72), (2.179, -1.268, 38.32), (2.179, -1.268, 38.72), (-5.863, -3.692, 8.323), (-5.863, -3.692, 8.723), (-5.864, -3.492, 8.323), (-5.864, -3.492, 8.723), (5.926, -3.584, 8.323), (5.926, -3.584, 8.723), (5.924, -3.384, 8.323), (5.924, -3.384, 8.723), (-5.387, -3.411, 11.32), (-5.387, -3.411, 11.72), (-5.389, -3.211, 11.32), (-5.389, -3.211, 11.72), (5.445, -3.313, 11.32), (5.445, -3.313, 11.72), (5.443, -3.113, 11.32), (5.443, -3.113, 11.72), (-4.913, -3.13, 14.32), (-4.913, -3.13, 14.72), (-4.915, -2.93, 14.32), (-4.915, -2.93, 14.72), (4.966, -3.043, 14.32), (4.966, -3.043, 14.72), (4.964, -2.843, 14.32), (4.964, -2.843, 14.72), (-4.44, -2.848, 17.32), (-4.44, -2.848, 17.72), (-4.441, -2.648, 17.32), (-4.441, -2.648, 17.72), (4.487, -2.772, 17.32), (4.487, -2.772, 17.72), (4.486, -2.572, 17.32), (4.486, -2.572, 17.72), (-3.966, -2.566, 20.32), (-3.966, -2.566, 20.72), (-3.967, -2.366, 20.32), (-3.967, -2.366, 20.72), (4.009, -2.501, 20.32), (4.009, -2.501, 20.72), (4.007, -2.301, 20.32), (4.007, -2.301, 20.72), (6.129, -3.231, 8.323), (6.129, -3.231, 8.723), (5.956, -3.333, 8.323), (5.956, -3.333, 8.723), (0.1411, 6.924, 8.323), (0.1411, 6.924, 8.723), (-0.03129, 6.822, 8.323), (-0.03129, 6.822, 8.723), (5.648, -2.96, 11.32), (5.648, -2.96, 11.72), (5.476, -3.061, 11.32), (5.476, -3.061, 11.72), (0.1469, 6.372, 11.32), (0.1469, 6.372, 11.72), (-0.02541, 6.271, 11.32), (-0.02541, 6.271, 11.72), (5.167, -2.69, 14.32), (5.167, -2.69, 14.72), (4.995, -2.791, 14.32), (4.995, -2.791, 14.72), (0.152, 5.822, 14.32), (0.152, 5.822, 14.72), (-0.02038, 5.721, 14.32), (-0.02038, 5.721, 14.72), (4.686, -2.421, 17.32), (4.686, -2.421, 17.72), (4.514, -2.522, 17.32), (4.514, -2.522, 17.72), (0.157, 5.272, 17.32), (0.157, 5.272, 17.72), (-0.01535, 5.171, 17.32), (-0.01535, 5.171, 17.72), (4.205, -2.152, 20.32), (4.205, -2.152, 20.72), (4.033, -2.253, 20.32), (4.033, -2.253, 20.72), (0.162, 4.722, 20.32), (0.162, 4.722, 20.72), (-0.01032, 4.621, 20.32), (-0.01032, 4.621, 20.72), (-0.2662, 6.923, 8.323), (-0.2662, 6.923, 8.723), (-0.09217, 6.825, 8.323), (-0.09217, 6.825, 8.723), (-6.067, -3.34, 8.323), (-6.067, -3.34, 8.723), (-5.893, -3.438, 8.323), (-5.893, -3.438, 8.723), (-0.2609, 6.371, 11.32), (-0.2609, 6.371, 11.72), (-0.08686, 6.273, 11.32), (-0.08686, 6.273, 11.72), (-5.592, -3.059, 11.32), (-5.592, -3.059, 11.72), (-5.418, -3.157, 11.32), (-5.418, -3.157, 11.72), (-0.2542, 5.82, 14.32), (-0.2542, 5.82, 14.72), (-0.08014, 5.722, 14.32), (-0.08014, 5.722, 14.72), (-5.118, -2.779, 14.32), (-5.118, -2.779, 14.72), (-4.944, -2.878, 14.32), (-4.944, -2.878, 14.72), (-0.2469, 5.269, 17.32), (-0.2469, 5.269, 17.72), (-0.07288, 5.17, 17.32), (-0.07288, 5.17, 17.72), (-4.644, -2.5, 17.32), (-4.644, -2.5, 17.72), (-4.47, -2.599, 17.32), (-4.47, -2.599, 17.72), (-0.2391, 4.717, 20.32), (-0.2391, 4.717, 20.72), (-0.06508, 4.619, 20.32), (-0.06508, 4.619, 20.72), (-4.171, -2.221, 20.32), (-4.171, -2.221, 20.72), (-3.997, -2.319, 20.32), (-3.997, -2.319, 20.72), (-3.664, -2.388, 23.32), (-3.664, -2.388, 23.72), (-3.666, -2.188, 23.32), (-3.666, -2.188, 23.72), (3.704, -2.329, 23.32), (3.704, -2.329, 23.72), (3.702, -2.129, 23.32), (3.702, -2.129, 23.72), (-3.363, -2.21, 26.32), (-3.363, -2.21, 26.72), (-3.364, -2.01, 26.32), (-3.364, -2.01, 26.72), (3.399, -2.157, 26.32), (3.399, -2.157, 26.72), (3.397, -1.957, 26.32), (3.397, -1.957, 26.72), (-3.061, -2.032, 29.32), (-3.061, -2.032, 29.72), (-3.063, -1.832, 29.32), (-3.063, -1.832, 29.72), (3.094, -1.985, 29.32), (3.094, -1.985, 29.72), (3.093, -1.785, 29.32), (3.093, -1.785, 29.72), (-2.76, -1.854, 32.32), (-2.76, -1.854, 32.72), (-2.761, -1.654, 32.32), (-2.761, -1.654, 32.72), (2.79, -1.813, 32.32), (2.79, -1.813, 32.72), (2.788, -1.613, 32.32), (2.788, -1.613, 32.72), (-2.458, -1.677, 35.32), (-2.458, -1.677, 35.72), (-2.46, -1.477, 35.32), (-2.46, -1.477, 35.72), (2.485, -1.64, 35.32), (2.485, -1.64, 35.72), (2.483, -1.44, 35.32), (2.483, -1.44, 35.72), (3.9, -1.98, 23.32), (3.9, -1.98, 23.72), (3.727, -2.081, 23.32), (3.727, -2.081, 23.72), (0.1652, 4.372, 23.32), (0.1652, 4.372, 23.72), (-0.007116, 4.271, 23.32), (-0.007116, 4.271, 23.72), (3.595, -1.807, 26.32), (3.595, -1.807, 26.72), (3.423, -1.909, 26.32), (3.423, -1.909, 26.72), (0.1684, 4.022, 26.32), (0.1684, 4.022, 26.72), (-0.003914, 3.921, 26.32), (-0.003914, 3.921, 26.72), (3.29, -1.635, 29.32), (3.29, -1.635, 29.72), (3.118, -1.737, 29.32), (3.118, -1.737, 29.72), (0.1716, 3.672, 29.32), (0.1716, 3.672, 29.72), (-0.0007134, 3.571, 29.32), (-0.0007134, 3.571, 29.72), (2.986, -1.463, 32.32), (2.986, -1.463, 32.72), (2.813, -1.564, 32.32), (2.813, -1.564, 32.72), (0.1748, 3.322, 32.32), (0.1748, 3.322, 32.72), (0.002488, 3.221, 32.32), (0.002488, 3.221, 32.72), (2.681, -1.291, 35.32), (2.681, -1.291, 35.72), (2.509, -1.392, 35.32), (2.509, -1.392, 35.72), (0.178, 2.972, 35.32), (0.178, 2.972, 35.72), (0.005689, 2.871, 35.32), (0.005689, 2.871, 35.72), (2.376, -1.118, 38.32), (2.376, -1.118, 38.72), (2.204, -1.22, 38.32), (2.204, -1.22, 38.72), (0.1812, 2.622, 38.32), (0.1812, 2.622, 38.72), (0.008891, 2.521, 38.32), (0.008891, 2.521, 38.72), (-0.2356, 4.367, 23.32), (-0.2356, 4.367, 23.72), (-0.06154, 4.269, 23.32), (-0.06154, 4.269, 23.72), (-3.869, -2.043, 23.32), (-3.869, -2.043, 23.72), (-3.695, -2.142, 23.32), (-3.695, -2.142, 23.72), (-0.2324, 4.017, 26.32), (-0.2324, 4.017, 26.72), (-0.05834, 3.919, 26.32), (-0.05834, 3.919, 26.72), (-3.568, -1.865, 26.32), (-3.568, -1.865, 26.72), (-3.394, -1.964, 26.32), (-3.394, -1.964, 26.72), (-0.2292, 3.667, 29.32), (-0.2292, 3.667, 29.72), (-0.05514, 3.569, 29.32), (-0.05514, 3.569, 29.72), (-3.266, -1.688, 29.32), (-3.266, -1.688, 29.72), (-3.092, -1.786, 29.32), (-3.092, -1.786, 29.72), (-0.226, 3.317, 32.32), (-0.226, 3.317, 32.72), (-0.05194, 3.219, 32.32), (-0.05194, 3.219, 32.72), (-2.965, -1.51, 32.32), (-2.965, -1.51, 32.72), (-2.791, -1.608, 32.32), (-2.791, -1.608, 32.72), (-0.2228, 2.967, 35.32), (-0.2228, 2.967, 35.72), (-0.04874, 2.869, 35.32), (-0.04874, 2.869, 35.72), (-2.663, -1.332, 35.32), (-2.663, -1.332, 35.72), (-2.489, -1.431, 35.32), (-2.489, -1.431, 35.72), (-0.2196, 2.617, 38.32), (-0.2196, 2.617, 38.72), (-0.04554, 2.519, 38.32), (-0.04554, 2.519, 38.72), (-2.362, -1.154, 38.32), (-2.362, -1.154, 38.72), (-2.188, -1.253, 38.32), (-2.188, -1.253, 38.72), (-6.336, -3.962, 5.323), (-6.336, -3.962, 5.723), (-6.338, -3.762, 5.323), (-6.338, -3.762, 5.723), (6.402, -3.854, 5.323), (6.402, -3.854, 5.723), (6.4, -3.654, 5.323), (6.4, -3.654, 5.723), (6.599, -3.506, 5.323), (6.599, -3.506, 5.723), (6.427, -3.608, 5.323), (6.427, -3.608, 5.723), (0.1365, 7.471, 5.323), (0.1365, 7.471, 5.723), (-0.03584, 7.37, 5.323), (-0.03584, 7.37, 5.723), (-0.2631, 7.468, 5.323), (-0.2631, 7.468, 5.723), (-0.08906, 7.37, 5.323), (-0.08906, 7.37, 5.723), (-6.539, -3.617, 5.323), (-6.539, -3.617, 5.723), (-6.365, -3.716, 5.323), (-6.365, -3.716, 5.723), (-0.01535, 5.171, 17.72), (-3.401, -1.504, 40.01), (-0.3977, 3.697, 40.01), (3.401, -1.504, 40.01), (-3.003, -2.193, 40.01), (3.003, -2.193, 40.01), (0.3977, 3.697, 40.01), (-3.401, -1.504, 40.21), (-3.003, -2.193, 40.21), (3.003, -2.193, 40.21), (3.401, -1.504, 40.21), (0.3977, 3.697, 40.21), (-0.3977, 3.697, 40.21), (-0.9021, -0.399, 40.21), (-0.7966, -0.5817, 40.21), (0.7966, -0.5817, 40.21), (0.9021, -0.399, 40.21), (0.1055, 0.9807, 40.21), (-0.1055, 0.9807, 40.21), (-0.9021, -0.399, 60.21), (-0.7966, -0.5817, 60.21), (0.7966, -0.5817, 60.21), (0.9021, -0.399, 60.21), (0.1055, 0.9807, 60.21), (-0.1055, 0.9807, 60.21), (-0.5, -0.5, -4.0), (-0.5, -0.5, 40.01), (-0.5, 0.5, -4.0), (-0.5, 0.5, 40.01), (0.5, -0.5, -4.0), (0.5, -0.5, 40.01), (0.5, 0.5, -4.0), (0.5, 0.5, 40.01), (0.0, 1.0, 60.21), (0.0, 1.0, 60.41), (0.5, 0.866, 60.21), (0.5, 0.866, 60.41), (0.866, 0.5, 60.21), (0.866, 0.5, 60.41), (1.0, -4.371e-08, 60.21), (1.0, -4.371e-08, 60.41), (0.866, -0.5, 60.21), (0.866, -0.5, 60.41), (0.5, -0.866, 60.21), (0.5, -0.866, 60.41), (1.51e-07, -1.0, 60.21), (1.51e-07, -1.0, 60.41), (-0.5, -0.866, 60.21), (-0.5, -0.866, 60.41), (-0.866, -0.5, 60.21), (-0.866, -0.5, 60.41), (-1.0, -4.649e-07, 60.21), (-1.0, -4.649e-07, 60.41), (-0.866, 0.5, 60.21), (-0.866, 0.5, 60.41), (-0.5, 0.866, 60.21), (-0.5, 0.866, 60.41), (-2.46, -1.677, 35.32), (-2.46, -1.677, 35.72), (-2.663, -1.332, 35.32), (-2.663, -1.332, 35.72), (2.682, -1.292, 35.32), (2.682, -1.292, 35.72), (2.485, -1.64, 35.32), (2.485, -1.64, 35.72), (-0.2219, 2.969, 35.32), (-0.2219, 2.969, 35.72), (0.178, 2.972, 35.32), (0.178, 2.972, 35.72), (-0.4565, -0.5, 35.72), (-0.4565, -0.5, 35.32), (-0.5, -0.5, 35.32), (-0.5, -0.5, 35.72), (0.4758, -0.5, 35.32), (0.4758, -0.5, 35.72), (0.5, -0.5, 35.32), (0.5, -0.5, 35.72), (-0.5, -0.06169, 35.32), (-0.5, -0.06169, 35.72), (0.5, -0.0538, 35.72), (0.5, -0.0538, 35.32), (0.1963, 0.5, 35.72), (-0.2037, 0.5, 35.72), (0.1963, 0.5, 35.32), (-0.2037, 0.5, 35.32), (-2.158, -1.499, 38.32), (-2.158, -1.499, 38.72), (-2.362, -1.154, 38.32), (-2.362, -1.154, 38.72), (2.377, -1.12, 38.32), (2.377, -1.12, 38.72), (2.18, -1.468, 38.32), (2.18, -1.468, 38.72), (-0.2187, 2.619, 38.32), (-0.2187, 2.619, 38.72), (0.1812, 2.622, 38.32), (0.1812, 2.622, 38.72), (-0.4568, -0.5, 38.72), (-0.4568, -0.5, 38.32), (-0.5, -0.5, 38.32), (-0.5, -0.5, 38.72), (0.4755, -0.5, 38.32), (0.4755, -0.5, 38.72), (0.5, -0.5, 38.32), (0.5, -0.5, 38.72), (-0.5, -0.06156, 38.32), (-0.5, -0.06156, 38.72), (0.5, -0.05393, 38.72), (0.5, -0.05393, 38.32), (0.1964, 0.5, 38.72), (-0.2036, 0.5, 38.72), (0.1964, 0.5, 38.32), (-0.2036, 0.5, 38.32)], [], [(0, 1, 3, 2), (2, 3, 210, 211), (0, 2, 211, 157, 154), (3, 1, 156, 155, 210), (4, 5, 7, 6), (6, 7, 273, 272), (4, 6, 272, 274), (7, 5, 275, 273), (8, 9, 11, 10), (10, 11, 195, 193), (8, 10, 193, 192, 236), (11, 9, 237, 194, 195), (12, 13, 15, 14), (14, 15, 208, 209), (12, 14, 209, 158, 159), (15, 13, 150, 149, 208), (16, 17, 19, 18), (18, 19, 197, 199), (16, 18, 199, 198, 239), (19, 17, 238, 196, 197), (20, 21, 23, 22), (22, 23, 276, 277), (20, 22, 277, 278), (23, 21, 279, 276), (24, 25, 27, 26), (26, 27, 206, 207), (24, 26, 207, 151, 152), (27, 25, 148, 147, 206), (28, 29, 31, 30), (30, 31, 189, 187), (28, 30, 187, 186, 234), (31, 29, 235, 188, 189), (32, 33, 35, 34), (34, 35, 266, 267), (32, 34, 267, 268), (35, 33, 269, 266), (36, 37, 39, 38), (38, 39, 204, 205), (36, 38, 205, 153, 144), (39, 37, 146, 145, 204), (40, 41, 43, 42), (42, 43, 178, 177), (40, 42, 177, 191, 230), (43, 41, 231, 190, 178), (44, 45, 47, 46), (46, 47, 257, 256), (44, 46, 256, 270), (47, 45, 271, 257), (48, 49, 51, 50), (50, 51, 202, 203), (48, 50, 203, 139, 140), (51, 49, 141, 143, 202), (52, 53, 55, 54), (54, 55, 180, 182), (52, 54, 182, 181, 233), (55, 53, 232, 179, 180), (56, 57, 59, 58), (58, 59, 254, 255), (56, 58, 255, 264), (59, 57, 265, 254), (60, 61, 63, 62), (62, 63, 201, 200), (60, 62, 200, 142, 134), (63, 61, 133, 132, 201), (64, 65, 67, 66), (66, 67, 184, 171), (64, 66, 171, 185, 227), (67, 65, 226, 183, 184), (68, 69, 71, 70), (70, 71, 251, 250), (68, 70, 250, 263), (71, 69, 260, 251), (72, 73, 75, 74), (74, 75, 219, 218), (72, 74, 218, 135, 136), (75, 73, 137, 138, 219), (76, 77, 79, 78), (78, 79, 175, 173), (76, 78, 173, 172, 229), (79, 77, 228, 174, 175), (80, 81, 83, 82), (82, 83, 252, 253), (80, 82, 253, 261), (83, 81, 262, 252), (84, 85, 87, 86), (86, 87, 214, 217), (84, 86, 217, 131, 127), (87, 85, 126, 130, 214), (88, 89, 91, 90), (90, 91, 166, 167), (88, 90, 167, 176, 224), (91, 89, 223, 165, 166), (92, 93, 95, 94), (94, 95, 244, 245), (92, 94, 245, 258), (95, 93, 259, 244), (96, 97, 99, 98), (98, 99, 215, 216), (96, 98, 216, 129, 128), (99, 97, 125, 124, 215), (100, 101, 103, 102), (102, 103, 169, 162), (100, 102, 162, 168, 225), (103, 101, 221, 170, 169), (104, 105, 107, 106), (106, 107, 248, 247), (104, 106, 247, 246), (107, 105, 249, 248), (108, 109, 111, 110), (110, 111, 213, 212), (108, 110, 212, 122, 121), (111, 109, 120, 123, 213), (112, 113, 115, 114), (114, 115, 161, 164), (112, 114, 164, 163, 222), (115, 113, 220, 160, 161), (116, 117, 119, 118), (118, 119, 240, 242), (116, 118, 242, 243), (119, 117, 241, 240), (157, 155, 156, 154), (158, 149, 150, 159), (151, 147, 148, 152), (153, 145, 146, 144), (139, 143, 141, 140), (142, 132, 133, 134), (135, 138, 137, 136), (131, 130, 126, 127), (129, 124, 125, 128), (122, 123, 120, 121), (160, 163, 164, 161), (170, 168, 162, 169), (165, 176, 167, 166), (174, 172, 173, 175), (183, 185, 171, 184), (179, 181, 182, 180), (190, 191, 177, 178), (188, 186, 187, 189), (196, 198, 199, 197), (194, 192, 193, 195), (121, 120, 109, 108), (239, 238, 17, 16), (159, 150, 13, 12), (233, 232, 53, 52), (222, 220, 113, 112), (246, 249, 105, 104), (144, 146, 37, 36), (192, 194, 237, 236), (198, 196, 238, 239), (186, 188, 235, 234), (191, 190, 231, 230), (181, 179, 232, 233), (185, 183, 226, 227), (172, 174, 228, 229), (176, 165, 223, 224), (168, 170, 221, 225), (163, 160, 220, 222), (277, 276, 279, 278), (267, 266, 269, 268), (256, 257, 271, 270), (255, 254, 265, 264), (241, 243, 242, 240), (262, 261, 253, 252), (260, 263, 250, 251), (245, 244, 259, 258), (247, 248, 249, 246), (275, 274, 272, 273), (278, 279, 21, 20), (154, 156, 1, 0), (261, 262, 81, 80), (258, 259, 93, 92), (128, 125, 97, 96), (268, 269, 33, 32), (270, 271, 45, 44), (264, 265, 57, 56), (134, 133, 61, 60), (127, 126, 85, 84), (234, 235, 29, 28), (236, 237, 9, 8), (227, 226, 65, 64), (229, 228, 77, 76), (140, 141, 49, 48), (263, 260, 69, 68), (225, 221, 101, 100), (152, 148, 25, 24), (123, 122, 212, 213), (124, 129, 216, 215), (130, 131, 217, 214), (138, 135, 218, 219), (132, 142, 200, 201), (143, 139, 203, 202), (145, 153, 205, 204), (147, 151, 207, 206), (149, 158, 209, 208), (155, 157, 211, 210), (274, 275, 5, 4), (224, 223, 89, 88), (230, 231, 41, 40), (243, 241, 117, 116), (136, 137, 73, 72), (305, 307, 288, 292, 289), (304, 305, 289, 293, 291), (307, 306, 290, 295, 288), (307, 305, 304, 306), (306, 304, 291, 294, 290), (310, 308, 296, 300, 297), (311, 310, 297, 301, 299), (308, 309, 298, 303, 296), (310, 311, 309, 308), (309, 311, 299, 302, 298), (316, 315, 282, 287, 280), (312, 313, 281, 285, 283), (315, 312, 283, 286, 282), (313, 314, 316, 280, 284, 281), (314, 313, 312, 315, 316), (317, 318, 325, 320, 319), (319, 320, 326, 324, 323), (323, 324, 327, 322, 321), (321, 322, 328, 318, 317), (329, 325, 318, 328), (327, 329, 328, 322), (324, 326, 329, 327), (326, 320, 325, 329), (330, 331, 338, 333, 332), (332, 333, 339, 337, 336), (336, 337, 340, 335, 334), (334, 335, 341, 331, 330), (342, 338, 331, 341), (340, 342, 341, 335), (337, 339, 342, 340), (339, 333, 338, 342), (343, 344, 351, 346, 345), (345, 346, 352, 350, 349), (349, 350, 353, 348, 347), (347, 348, 354, 344, 343), (355, 351, 344, 354), (353, 355, 354, 348), (350, 352, 355, 353), (352, 346, 351, 355), (356, 357, 359, 358), (358, 359, 363, 362), (362, 363, 361, 360), (360, 361, 357, 356), (358, 362, 360, 356), (363, 359, 357, 361), (364, 365, 367, 366), (366, 367, 371, 370), (370, 371, 369, 368), (368, 369, 365, 364), (366, 370, 368, 364), (371, 367, 365, 369), (372, 373, 375, 374), (374, 375, 379, 378), (378, 379, 377, 376), (376, 377, 373, 372), (374, 378, 376, 372), (379, 375, 373, 377), (380, 381, 383, 382), (382, 383, 387, 386), (386, 387, 385, 384), (384, 385, 381, 380), (382, 386, 384, 380), (387, 383, 381, 385), (388, 389, 391, 390), (390, 391, 395, 394), (394, 395, 393, 392), (392, 393, 389, 388), (390, 394, 392, 388), (395, 391, 389, 393), (396, 397, 399, 398), (398, 399, 403, 402), (402, 403, 401, 400), (400, 401, 397, 396), (398, 402, 400, 396), (403, 399, 397, 401), (404, 405, 407, 406), (406, 407, 411, 410), (410, 411, 409, 408), (408, 409, 405, 404), (406, 410, 408, 404), (411, 407, 405, 409), (412, 413, 415, 414), (414, 415, 419, 418), (418, 419, 417, 416), (416, 417, 413, 412), (414, 418, 416, 412), (419, 415, 413, 417), (420, 421, 423, 422), (422, 423, 427, 426), (426, 427, 425, 424), (424, 425, 421, 420), (422, 426, 424, 420), (427, 423, 421, 425), (428, 429, 431, 430), (430, 431, 644, 434), (434, 435, 433, 432), (432, 433, 429, 428), (430, 434, 432, 428), (644, 431, 429, 433), (436, 437, 439, 438), (438, 439, 443, 442), (442, 443, 441, 440), (440, 441, 437, 436), (438, 442, 440, 436), (443, 439, 437, 441), (444, 445, 447, 446), (446, 447, 451, 450), (450, 451, 449, 448), (448, 449, 445, 444), (446, 450, 448, 444), (451, 447, 445, 449), (452, 453, 455, 454), (454, 455, 459, 458), (458, 459, 457, 456), (456, 457, 453, 452), (454, 458, 456, 452), (459, 455, 453, 457), (460, 461, 463, 462), (462, 463, 467, 466), (466, 467, 465, 464), (464, 465, 461, 460), (462, 466, 464, 460), (467, 463, 461, 465), (468, 469, 471, 470), (470, 471, 475, 474), (474, 475, 473, 472), (472, 473, 469, 468), (470, 474, 472, 468), (475, 471, 469, 473), (476, 477, 479, 478), (478, 479, 483, 482), (482, 483, 481, 480), (480, 481, 477, 476), (478, 482, 480, 476), (483, 479, 477, 481), (484, 485, 487, 486), (486, 487, 491, 490), (490, 491, 489, 488), (488, 489, 485, 484), (486, 490, 488, 484), (491, 487, 485, 489), (492, 493, 495, 494), (494, 495, 499, 498), (498, 499, 497, 496), (496, 497, 493, 492), (494, 498, 496, 492), (499, 495, 493, 497), (500, 501, 503, 502), (502, 503, 507, 506), (506, 507, 505, 504), (504, 505, 501, 500), (502, 506, 504, 500), (507, 503, 501, 505), (508, 509, 511, 510), (510, 511, 515, 514), (514, 515, 513, 512), (512, 513, 509, 508), (510, 514, 512, 508), (515, 511, 509, 513), (516, 517, 519, 518), (518, 519, 523, 522), (522, 523, 521, 520), (520, 521, 517, 516), (518, 522, 520, 516), (523, 519, 517, 521), (524, 525, 527, 526), (526, 527, 531, 530), (530, 531, 529, 528), (528, 529, 525, 524), (526, 530, 528, 524), (531, 527, 525, 529), (532, 533, 535, 534), (534, 535, 539, 538), (538, 539, 537, 536), (536, 537, 533, 532), (534, 538, 536, 532), (539, 535, 533, 537), (540, 541, 543, 542), (542, 543, 547, 546), (546, 547, 545, 544), (544, 545, 541, 540), (542, 546, 544, 540), (547, 543, 541, 545), (548, 549, 551, 550), (550, 551, 555, 554), (554, 555, 553, 552), (552, 553, 549, 548), (550, 554, 552, 548), (555, 551, 549, 553), (556, 557, 559, 558), (558, 559, 563, 562), (562, 563, 561, 560), (560, 561, 557, 556), (558, 562, 560, 556), (563, 559, 557, 561), (564, 565, 567, 566), (566, 567, 571, 570), (570, 571, 569, 568), (568, 569, 565, 564), (566, 570, 568, 564), (571, 567, 565, 569), (572, 573, 575, 574), (574, 575, 579, 578), (578, 579, 577, 576), (576, 577, 573, 572), (574, 578, 576, 572), (579, 575, 573, 577), (580, 581, 583, 582), (582, 583, 587, 586), (586, 587, 585, 584), (584, 585, 581, 580), (582, 586, 584, 580), (587, 583, 581, 585), (588, 589, 591, 590), (590, 591, 595, 594), (594, 595, 593, 592), (592, 593, 589, 588), (590, 594, 592, 588), (595, 591, 589, 593), (596, 597, 599, 598), (598, 599, 603, 602), (602, 603, 601, 600), (600, 601, 597, 596), (598, 602, 600, 596), (603, 599, 597, 601), (604, 605, 607, 606), (606, 607, 611, 610), (610, 611, 609, 608), (608, 609, 605, 604), (606, 610, 608, 604), (611, 607, 605, 609), (612, 613, 615, 614), (614, 615, 619, 618), (618, 619, 617, 616), (616, 617, 613, 612), (614, 618, 616, 612), (619, 615, 613, 617), (620, 621, 623, 622), (622, 623, 627, 626), (626, 627, 625, 624), (624, 625, 621, 620), (622, 626, 624, 620), (627, 623, 621, 625), (628, 629, 631, 630), (630, 631, 635, 634), (634, 635, 633, 632), (632, 633, 629, 628), (630, 634, 632, 628), (635, 631, 629, 633), (636, 637, 639, 638), (638, 639, 643, 642), (642, 643, 641, 640), (640, 641, 637, 636), (638, 642, 640, 636), (643, 639, 637, 641), (650, 647, 649, 648, 645, 646), (655, 656, 651, 652, 653, 654), (650, 646, 656, 655), (647, 650, 655, 654), (645, 648, 652, 651), (646, 645, 651, 656), (648, 649, 653, 652), (649, 647, 654, 653), (661, 660, 659, 658, 657, 662), (661, 662, 668, 667), (660, 661, 667, 666), (657, 658, 664, 663), (662, 657, 663, 668), (658, 659, 665, 664), (659, 660, 666, 665), (669, 670, 672, 671), (671, 672, 676, 675), (675, 676, 674, 673), (673, 674, 670, 669), (671, 675, 673, 669), (676, 672, 670, 674), (677, 678, 680, 679), (679, 680, 682, 681), (681, 682, 684, 683), (683, 684, 686, 685), (685, 686, 688, 687), (687, 688, 690, 689), (689, 690, 692, 691), (691, 692, 694, 693), (693, 694, 696, 695), (695, 696, 698, 697), (697, 698, 700, 699), (699, 700, 678, 677), (677, 679, 681, 683, 685, 687, 689, 691, 693, 695, 697, 699), (701, 702, 704, 703), (703, 704, 722, 721), (701, 703, 721, 715, 714), (704, 702, 713, 716, 722), (705, 706, 708, 707), (707, 708, 718, 717), (705, 707, 717, 719, 724), (708, 706, 723, 720, 718), (709, 710, 712, 711), (711, 712, 725, 727), (709, 711, 727, 728), (712, 710, 726, 725), (714, 713, 702, 701), (719, 720, 723, 724), (715, 716, 713, 714), (720, 719, 717, 718), (728, 726, 710, 709), (716, 715, 721, 722), (726, 728, 727, 725), (724, 723, 706, 705), (729, 730, 732, 731), (731, 732, 750, 749), (729, 731, 749, 743, 742), (732, 730, 741, 744, 750), (733, 734, 736, 735), (735, 736, 746, 745), (733, 735, 745, 747, 752), (736, 734, 751, 748, 746), (737, 738, 740, 739), (739, 740, 753, 755), (737, 739, 755, 756), (740, 738, 754, 753), (742, 741, 730, 729), (747, 748, 751, 752), (743, 744, 741, 742), (748, 747, 745, 746), (756, 754, 738, 737), (744, 743, 749, 750), (754, 756, 755, 753), (752, 751, 734, 733)])
_uv = me_cube_003.uv_layers.new(name='UVMap')
_uv.uv.foreach_set('vector', [0.375, 0.25, 0.625, 0.25, 0.625, 0.5, 0.375, 0.5, 0.375, 0.5, 0.625, 0.5, 0.625, 0.7345, 0.375, 0.7345, 0.125, 0.5, 0.375, 0.5, 0.375, 0.7345, 0.1392, 0.7271, 0.125, 0.7284, 0.625, 0.5, 0.875, 0.5, 0.875, 0.7284, 0.8608, 0.7271, 0.625, 0.7345, 0.375, 0.25, 0.625, 0.25, 0.625, 0.5, 0.375, 0.5, 0.375, 0.5, 0.625, 0.5, 0.625, 0.7333, 0.375, 0.7333, 0.125, 0.5, 0.375, 0.5, 0.375, 0.7333, 0.125, 0.7332, 0.625, 0.5, 0.875, 0.5, 0.875, 0.7332, 0.625, 0.7333, 0.375, 0.25, 0.625, 0.25, 0.625, 0.5, 0.375, 0.5, 0.375, 0.5, 0.625, 0.5, 0.625, 0.7279, 0.375, 0.7279, 0.125, 0.5, 0.375, 0.5, 0.375, 0.7279, 0.368, 0.7272, 0.125, 0.7346, 0.625, 0.5, 0.875, 0.5, 0.875, 0.7346, 0.632, 0.7272, 0.625, 0.7279, 0.375, 0.25, 0.625, 0.25, 0.625, 0.5, 0.375, 0.5, 0.375, 0.5, 0.625, 0.5, 0.625, 0.7333, 0.375, 0.7333, 0.125, 0.5, 0.375, 0.5, 0.375, 0.7333, 0.1392, 0.7253, 0.125, 0.7267, 0.625, 0.5, 0.875, 0.5, 0.875, 0.7267, 0.8608, 0.7253, 0.625, 0.7333, 0.375, 0.25, 0.625, 0.25, 0.625, 0.5, 0.375, 0.5, 0.375, 0.5, 0.625, 0.5, 0.625, 0.7261, 0.375, 0.7261, 0.125, 0.5, 0.375, 0.5, 0.375, 0.7261, 0.368, 0.7254, 0.125, 0.7333, 0.625, 0.5, 0.875, 0.5, 0.875, 0.7333, 0.632, 0.7254, 0.625, 0.7261, 0.375, 0.25, 0.625, 0.25, 0.625, 0.5, 0.375, 0.5, 0.375, 0.5, 0.625, 0.5, 0.625, 0.732, 0.375, 0.732, 0.125, 0.5, 0.375, 0.5, 0.375, 0.732, 0.125, 0.7319, 0.625, 0.5, 0.875, 0.5, 0.875, 0.7319, 0.625, 0.732, 0.375, 0.25, 0.625, 0.25, 0.625, 0.5, 0.375, 0.5, 0.375, 0.5, 0.625, 0.5, 0.625, 0.7319, 0.375, 0.7319, 0.125, 0.5, 0.375, 0.5, 0.375, 0.7319, 0.1392, 0.7231, 0.125, 0.7246, 0.625, 0.5, 0.875, 0.5, 0.875, 0.7246, 0.8608, 0.7231, 0.625, 0.7319, 0.375, 0.25, 0.625, 0.25, 0.625, 0.5, 0.375, 0.5, 0.375, 0.5, 0.625, 0.5, 0.625, 0.724, 0.375, 0.724, 0.125, 0.5, 0.375, 0.5, 0.375, 0.724, 0.3679, 0.7233, 0.125, 0.7319, 0.625, 0.5, 0.875, 0.5, 0.875, 0.7319, 0.6321, 0.7233, 0.625, 0.724, 0.375, 0.25, 0.625, 0.25, 0.625, 0.5, 0.375, 0.5, 0.375, 0.5, 0.625, 0.5, 0.625, 0.7304, 0.375, 0.7304, 0.125, 0.5, 0.375, 0.5, 0.375, 0.7304, 0.125, 0.7303, 0.625, 0.5, 0.875, 0.5, 0.875, 0.7303, 0.625, 0.7304, 0.375, 0.25, 0.625, 0.25, 0.625, 0.5, 0.375, 0.5, 0.375, 0.5, 0.625, 0.5, 0.625, 0.7301, 0.375, 0.7301, 0.125, 0.5, 0.375, 0.5, 0.375, 0.7301, 0.1391, 0.7206, 0.125, 0.7222, 0.625, 0.5, 0.875, 0.5, 0.875, 0.7222, 0.8609, 0.7206, 0.625, 0.7301, 0.375, 0.25, 0.625, 0.25, 0.625, 0.5, 0.375, 0.5, 0.375, 0.5, 0.625, 0.5, 0.625, 0.7216, 0.375, 0.7216, 0.125, 0.5, 0.375, 0.5, 0.375, 0.7216, 0.3679, 0.7207, 0.125, 0.7302, 0.625, 0.5, 0.875, 0.5, 0.875, 0.7302, 0.6321, 0.7207, 0.625, 0.7216, 0.375, 0.25, 0.625, 0.25, 0.625, 0.5, 0.375, 0.5, 0.375, 0.5, 0.625, 0.5, 0.625, 0.7286, 0.375, 0.7286, 0.125, 0.5, 0.375, 0.5, 0.375, 0.7286, 0.125, 0.7284, 0.625, 0.5, 0.875, 0.5, 0.875, 0.7284, 0.625, 0.7286, 0.375, 0.25, 0.625, 0.25, 0.625, 0.5, 0.375, 0.5, 0.375, 0.5, 0.625, 0.5, 0.625, 0.7281, 0.375, 0.7281, 0.125, 0.5, 0.375, 0.5, 0.375, 0.7281, 0.1391, 0.7175, 0.125, 0.7193, 0.625, 0.5, 0.875, 0.5, 0.875, 0.7193, 0.8609, 0.7175, 0.625, 0.7281, 0.375, 0.25, 0.625, 0.25, 0.625, 0.5, 0.375, 0.5, 0.375, 0.5, 0.625, 0.5, 0.625, 0.7186, 0.375, 0.7186, 0.125, 0.5, 0.375, 0.5, 0.375, 0.7186, 0.3679, 0.7177, 0.125, 0.7281, 0.625, 0.5, 0.875, 0.5, 0.875, 0.7281, 0.6321, 0.7177, 0.625, 0.7186, 0.375, 0.25, 0.625, 0.25, 0.625, 0.5, 0.375, 0.5, 0.375, 0.5, 0.625, 0.5, 0.625, 0.7264, 0.375, 0.7264, 0.125, 0.5, 0.375, 0.5, 0.375, 0.7264, 0.125, 0.7262, 0.625, 0.5, 0.875, 0.5, 0.875, 0.7262, 0.625, 0.7264, 0.375, 0.25, 0.625, 0.25, 0.625, 0.5, 0.375, 0.5, 0.375, 0.5, 0.625, 0.5, 0.625, 0.7255, 0.375, 0.7255, 0.125, 0.5, 0.375, 0.5, 0.375, 0.7255, 0.1391, 0.7137, 0.125, 0.7158, 0.625, 0.5, 0.875, 0.5, 0.875, 0.7158, 0.8609, 0.7137, 0.625, 0.7255, 0.375, 0.25, 0.625, 0.25, 0.625, 0.5, 0.375, 0.5, 0.375, 0.5, 0.625, 0.5, 0.625, 0.715, 0.375, 0.715, 0.125, 0.5, 0.375, 0.5, 0.375, 0.715, 0.3678, 0.7139, 0.125, 0.7256, 0.625, 0.5, 0.875, 0.5, 0.875, 0.7256, 0.6322, 0.7139, 0.625, 0.715, 0.375, 0.25, 0.625, 0.25, 0.625, 0.5, 0.375, 0.5, 0.375, 0.5, 0.625, 0.5, 0.625, 0.7236, 0.375, 0.7236, 0.125, 0.5, 0.375, 0.5, 0.375, 0.7236, 0.125, 0.7234, 0.625, 0.5, 0.875, 0.5, 0.875, 0.7234, 0.625, 0.7236, 0.375, 0.25, 0.625, 0.25, 0.625, 0.5, 0.375, 0.5, 0.375, 0.5, 0.625, 0.5, 0.625, 0.7236, 0.375, 0.7236, 0.125, 0.5, 0.375, 0.5, 0.375, 0.7236, 0.139, 0.7108, 0.125, 0.713, 0.625, 0.5, 0.875, 0.5, 0.875, 0.713, 0.861, 0.7108, 0.625, 0.7236, 0.375, 0.25, 0.625, 0.25, 0.625, 0.5, 0.375, 0.5, 0.375, 0.5, 0.625, 0.5, 0.625, 0.7122, 0.375, 0.7122, 0.125, 0.5, 0.375, 0.5, 0.375, 0.7122, 0.3678, 0.711, 0.125, 0.7236, 0.625, 0.5, 0.875, 0.5, 0.875, 0.7236, 0.6322, 0.711, 0.625, 0.7122, 0.375, 0.25, 0.625, 0.25, 0.625, 0.5, 0.375, 0.5, 0.375, 0.5, 0.625, 0.5, 0.625, 0.7215, 0.375, 0.7215, 0.125, 0.5, 0.375, 0.5, 0.375, 0.7215, 0.125, 0.7213, 0.625, 0.5, 0.875, 0.5, 0.875, 0.7213, 0.625, 0.7215, 0.375, 0.25, 0.625, 0.25, 0.625, 0.5, 0.375, 0.5, 0.375, 0.5, 0.625, 0.5, 0.625, 0.7213, 0.375, 0.7213, 0.125, 0.5, 0.375, 0.5, 0.375, 0.7213, 0.139, 0.7074, 0.125, 0.7098, 0.625, 0.5, 0.875, 0.5, 0.875, 0.7098, 0.861, 0.7074, 0.625, 0.7213, 0.375, 0.25, 0.625, 0.25, 0.625, 0.5, 0.375, 0.5, 0.375, 0.5, 0.625, 0.5, 0.625, 0.7089, 0.375, 0.7089, 0.125, 0.5, 0.375, 0.5, 0.375, 0.7089, 0.3677, 0.7076, 0.125, 0.7213, 0.625, 0.5, 0.875, 0.5, 0.875, 0.7213, 0.6323, 0.7076, 0.625, 0.7089, 0.375, 0.25, 0.625, 0.25, 0.625, 0.5, 0.375, 0.5, 0.375, 0.5, 0.625, 0.5, 0.625, 0.719, 0.375, 0.719, 0.125, 0.5, 0.375, 0.5, 0.375, 0.719, 0.125, 0.7188, 0.625, 0.5, 0.875, 0.5, 0.875, 0.7188, 0.625, 0.719, 0.375, 0.25, 0.625, 0.25, 0.625, 0.5, 0.375, 0.5, 0.375, 0.5, 0.625, 0.5, 0.625, 0.7185, 0.375, 0.7185, 0.125, 0.5, 0.375, 0.5, 0.375, 0.7185, 0.1389, 0.7034, 0.125, 0.7059, 0.625, 0.5, 0.875, 0.5, 0.875, 0.7059, 0.8611, 0.7034, 0.625, 0.7185, 0.375, 0.25, 0.625, 0.25, 0.625, 0.5, 0.375, 0.5, 0.375, 0.5, 0.625, 0.5, 0.625, 0.705, 0.375, 0.705, 0.125, 0.5, 0.375, 0.5, 0.375, 0.705, 0.3677, 0.7036, 0.125, 0.7186, 0.625, 0.5, 0.875, 0.5, 0.875, 0.7186, 0.6323, 0.7036, 0.625, 0.705, 0.375, 0.25, 0.625, 0.25, 0.625, 0.5, 0.375, 0.5, 0.375, 0.5, 0.625, 0.5, 0.625, 0.7161, 0.375, 0.7161, 0.125, 0.5, 0.375, 0.5, 0.375, 0.7161, 0.125, 0.7158, 0.625, 0.5, 0.875, 0.5, 0.875, 0.7158, 0.625, 0.7161, 0.375, 0.25, 0.625, 0.25, 0.625, 0.5, 0.375, 0.5, 0.375, 0.5, 0.625, 0.5, 0.625, 0.7152, 0.375, 0.7152, 0.125, 0.5, 0.375, 0.5, 0.375, 0.7152, 0.1389, 0.6985, 0.125, 0.7013, 0.625, 0.5, 0.875, 0.5, 0.875, 0.7013, 0.8611, 0.6985, 0.625, 0.7152, 0.375, 0.25, 0.625, 0.25, 0.625, 0.5, 0.375, 0.5, 0.375, 0.5, 0.625, 0.5, 0.625, 0.7003, 0.375, 0.7003, 0.125, 0.5, 0.375, 0.5, 0.375, 0.7003, 0.3676, 0.6987, 0.125, 0.7152, 0.625, 0.5, 0.875, 0.5, 0.875, 0.7152, 0.6324, 0.6987, 0.625, 0.7003, 0.375, 0.25, 0.625, 0.25, 0.625, 0.5, 0.375, 0.5, 0.375, 0.5, 0.625, 0.5, 0.625, 0.7125, 0.375, 0.7125, 0.125, 0.5, 0.375, 0.5, 0.375, 0.7125, 0.125, 0.7122, 0.625, 0.5, 0.875, 0.5, 0.875, 0.7122, 0.625, 0.7125, 0.4083, 1.0, 0.4108, 1.0, 0.4108, 0.9888, 0.4083, 0.9888, 0.427, 1.0, 0.4295, 1.0, 0.4295, 0.9888, 0.427, 0.9888, 0.4457, 1.0, 0.4482, 1.0, 0.4482, 0.9888, 0.4457, 0.9888, 0.4645, 1.0, 0.467, 1.0, 0.467, 0.9888, 0.4645, 0.9888, 0.4832, 1.0, 0.4857, 1.0, 0.4857, 0.9889, 0.4832, 0.9889, 0.502, 1.0, 0.5045, 1.0, 0.5045, 0.9889, 0.502, 0.9889, 0.5207, 1.0, 0.5232, 1.0, 0.5232, 0.9889, 0.5207, 0.9889, 0.5395, 1.0, 0.542, 1.0, 0.542, 0.989, 0.5395, 0.989, 0.5582, 1.0, 0.5607, 1.0, 0.5607, 0.989, 0.5582, 0.989, 0.577, 1.0, 0.5795, 1.0, 0.5795, 0.9891, 0.577, 0.9891, 0.5795, 0.75, 0.577, 0.75, 0.577, 0.756, 0.5795, 0.756, 0.5607, 0.75, 0.5582, 0.75, 0.5582, 0.7559, 0.5607, 0.7559, 0.542, 0.75, 0.5395, 0.75, 0.5395, 0.7559, 0.542, 0.7559, 0.5232, 0.75, 0.5207, 0.75, 0.5207, 0.7559, 0.5232, 0.7559, 0.5045, 0.75, 0.502, 0.75, 0.502, 0.7558, 0.5045, 0.7558, 0.4857, 0.75, 0.4832, 0.75, 0.4832, 0.7558, 0.4857, 0.7558, 0.467, 0.75, 0.4645, 0.75, 0.4645, 0.7558, 0.467, 0.7558, 0.4482, 0.75, 0.4457, 0.75, 0.4457, 0.7557, 0.4482, 0.7557, 0.4295, 0.75, 0.427, 0.75, 0.427, 0.7557, 0.4295, 0.7557, 0.4108, 0.75, 0.4083, 0.75, 0.4083, 0.7557, 0.4108, 0.7557, 0.375, 0.04871, 0.625, 0.04871, 0.625, 0.25, 0.375, 0.25, 0.375, 0.01667, 0.625, 0.01667, 0.625, 0.25, 0.375, 0.25, 0.375, 0.02334, 0.625, 0.02334, 0.625, 0.25, 0.375, 0.25, 0.375, 0.02189, 0.625, 0.02189, 0.625, 0.25, 0.375, 0.25, 0.375, 0.03476, 0.625, 0.03476, 0.625, 0.25, 0.375, 0.25, 0.375, 0.03418, 0.625, 0.03418, 0.625, 0.25, 0.375, 0.25, 0.375, 0.02776, 0.625, 0.02776, 0.625, 0.25, 0.375, 0.25, 0.4083, 0.75, 0.4108, 0.75, 0.4108, 0.6383, 0.4083, 0.6383, 0.427, 0.75, 0.4295, 0.75, 0.4295, 0.6383, 0.427, 0.6383, 0.4457, 0.75, 0.4482, 0.75, 0.4482, 0.6383, 0.4457, 0.6383, 0.4645, 0.75, 0.467, 0.75, 0.467, 0.6383, 0.4645, 0.6383, 0.4832, 0.75, 0.4857, 0.75, 0.4857, 0.6383, 0.4832, 0.6383, 0.502, 0.75, 0.5045, 0.75, 0.5045, 0.6384, 0.502, 0.6384, 0.5207, 0.75, 0.5232, 0.75, 0.5232, 0.6384, 0.5207, 0.6384, 0.5395, 0.75, 0.542, 0.75, 0.542, 0.6384, 0.5395, 0.6384, 0.5582, 0.75, 0.5607, 0.75, 0.5607, 0.6384, 0.5582, 0.6384, 0.577, 0.75, 0.5795, 0.75, 0.5795, 0.6384, 0.577, 0.6384, 0.427, 0.424, 0.4295, 0.424, 0.4295, 0.3239, 0.427, 0.3239, 0.4457, 0.424, 0.4482, 0.424, 0.4482, 0.324, 0.4457, 0.324, 0.4645, 0.424, 0.467, 0.424, 0.467, 0.324, 0.4645, 0.324, 0.4832, 0.424, 0.4857, 0.424, 0.4857, 0.324, 0.4832, 0.324, 0.5795, 0.3241, 0.577, 0.3241, 0.577, 0.4241, 0.5795, 0.4241, 0.5232, 0.324, 0.5207, 0.324, 0.5207, 0.424, 0.5232, 0.424, 0.5045, 0.324, 0.502, 0.324, 0.502, 0.424, 0.5045, 0.424, 0.5395, 0.424, 0.542, 0.424, 0.542, 0.324, 0.5395, 0.324, 0.5582, 0.424, 0.5607, 0.424, 0.5607, 0.324, 0.5582, 0.324, 0.4108, 0.3239, 0.4083, 0.3239, 0.4083, 0.4239, 0.4108, 0.4239, 0.375, 0.01813, 0.625, 0.01813, 0.625, 0.25, 0.375, 0.25, 0.375, 0.02162, 0.625, 0.02162, 0.625, 0.25, 0.375, 0.25, 0.375, 0.02871, 0.625, 0.02871, 0.625, 0.25, 0.375, 0.25, 0.375, 0.0312, 0.625, 0.0312, 0.625, 0.25, 0.375, 0.25, 0.375, 0.04405, 0.625, 0.04405, 0.625, 0.25, 0.375, 0.25, 0.375, 0.01969, 0.625, 0.01969, 0.625, 0.25, 0.375, 0.25, 0.375, 0.02155, 0.625, 0.02155, 0.625, 0.25, 0.375, 0.25, 0.375, 0.0238, 0.625, 0.0238, 0.625, 0.25, 0.375, 0.25, 0.375, 0.03424, 0.625, 0.03424, 0.625, 0.25, 0.375, 0.25, 0.375, 0.04021, 0.625, 0.04021, 0.625, 0.25, 0.375, 0.25, 0.375, 0.01811, 0.625, 0.01811, 0.625, 0.25, 0.375, 0.25, 0.375, 0.01544, 0.625, 0.01544, 0.625, 0.25, 0.375, 0.25, 0.375, 0.02445, 0.625, 0.02445, 0.625, 0.25, 0.375, 0.25, 0.375, 0.0264, 0.625, 0.0264, 0.625, 0.25, 0.375, 0.25, 0.375, 0.03066, 0.625, 0.03066, 0.625, 0.25, 0.375, 0.25, 0.375, 0.02658, 0.625, 0.02658, 0.625, 0.25, 0.375, 0.25, 0.375, 0.03144, 0.625, 0.03144, 0.625, 0.25, 0.375, 0.25, 0.375, 0.02536, 0.625, 0.02536, 0.625, 0.25, 0.375, 0.25, 0.5795, 0.0, 0.577, 0.0, 0.577, 0.1096, 0.5795, 0.1096, 0.5607, 0.0, 0.5582, 0.0, 0.5582, 0.1095, 0.5607, 0.1095, 0.542, 0.0, 0.5395, 0.0, 0.5395, 0.1095, 0.542, 0.1095, 0.5232, 0.0, 0.5207, 0.0, 0.5207, 0.1095, 0.5232, 0.1095, 0.5045, 0.0, 0.502, 0.0, 0.502, 0.1095, 0.5045, 0.1095, 0.4857, 0.0, 0.4832, 0.0, 0.4832, 0.1095, 0.4857, 0.1095, 0.467, 0.0, 0.4645, 0.0, 0.4645, 0.1095, 0.467, 0.1095, 0.4482, 0.0, 0.4457, 0.0, 0.4457, 0.1095, 0.4482, 0.1095, 0.4295, 0.0, 0.427, 0.0, 0.427, 0.1094, 0.4295, 0.1094, 0.4108, 0.0, 0.4083, 0.0, 0.4083, 0.1094, 0.4108, 0.1094, 0.375, 0.01679, 0.625, 0.01679, 0.625, 0.25, 0.375, 0.25, 0.375, 0.0287, 0.625, 0.0287, 0.625, 0.25, 0.375, 0.25, 0.375, 0.01982, 0.625, 0.01982, 0.625, 0.25, 0.375, 0.25, 0.375, 0.03778, 0.625, 0.03778, 0.625, 0.25, 0.375, 0.25, 0.375, 0.03698, 0.625, 0.03698, 0.625, 0.25, 0.375, 0.25, 0.3811, 0.25, 0.3823, 0.0, 0.625, 0.0, 0.625, 0.125, 0.625, 0.25, 0.3811, 0.5, 0.3811, 0.25, 0.625, 0.25, 0.625, 0.375, 0.625, 0.5, 0.3823, 1.0, 0.3823, 0.75, 0.625, 0.75, 0.625, 0.875, 0.625, 1.0, 0.8022, 0.615, 0.741, 0.615, 0.741, 0.631, 0.8022, 0.631, 0.3823, 0.75, 0.3811, 0.5, 0.625, 0.5, 0.625, 0.625, 0.625, 0.75, 0.3811, 0.25, 0.3823, 0.0, 0.625, 0.0, 0.625, 0.125, 0.625, 0.25, 0.3811, 0.5, 0.3811, 0.25, 0.625, 0.25, 0.625, 0.375, 0.625, 0.5, 0.3823, 1.0, 0.3823, 0.75, 0.625, 0.75, 0.625, 0.875, 0.625, 1.0, 0.741, 0.615, 0.741, 0.631, 0.8022, 0.631, 0.8022, 0.615, 0.3823, 0.75, 0.3811, 0.5, 0.625, 0.5, 0.625, 0.625, 0.625, 0.75, 0.3823, 1.0, 0.3823, 0.75, 0.625, 0.75, 0.625, 0.875, 0.625, 1.0, 0.3811, 0.5, 0.3811, 0.25, 0.625, 0.25, 0.625, 0.375, 0.625, 0.5, 0.3823, 0.75, 0.3811, 0.5, 0.625, 0.5, 0.625, 0.625, 0.625, 0.75, 0.3811, 0.25, 0.3815, 0.1724, 0.3823, 0.0, 0.625, 0.0, 0.625, 0.125, 0.625, 0.25, 0.76, 0.615, 0.741, 0.615, 0.741, 0.631, 0.8022, 0.631, 0.8022, 0.615, 0.375, 0.0, 0.625, 0.0, 0.625, 0.125, 0.625, 0.25, 0.375, 0.25, 0.375, 0.25, 0.625, 0.25, 0.625, 0.375, 0.625, 0.5, 0.375, 0.5, 0.375, 0.5, 0.625, 0.5, 0.625, 0.625, 0.625, 0.75, 0.375, 0.75, 0.375, 0.75, 0.625, 0.75, 0.625, 0.875, 0.625, 1.0, 0.375, 1.0, 0.75, 0.625, 0.875, 0.625, 0.875, 0.75, 0.75, 0.75, 0.625, 0.625, 0.75, 0.625, 0.75, 0.75, 0.625, 0.75, 0.625, 0.5, 0.75, 0.5, 0.75, 0.625, 0.625, 0.625, 0.75, 0.5, 0.875, 0.5, 0.875, 0.625, 0.75, 0.625, 0.375, 0.0, 0.625, 0.0, 0.625, 0.125, 0.625, 0.25, 0.375, 0.25, 0.375, 0.25, 0.625, 0.25, 0.625, 0.375, 0.625, 0.5, 0.375, 0.5, 0.375, 0.5, 0.625, 0.5, 0.625, 0.625, 0.625, 0.75, 0.375, 0.75, 0.375, 0.75, 0.625, 0.75, 0.625, 0.875, 0.625, 1.0, 0.375, 1.0, 0.75, 0.625, 0.875, 0.625, 0.875, 0.75, 0.75, 0.75, 0.625, 0.625, 0.75, 0.625, 0.75, 0.75, 0.625, 0.75, 0.625, 0.5, 0.75, 0.5, 0.75, 0.625, 0.625, 0.625, 0.75, 0.5, 0.875, 0.5, 0.875, 0.625, 0.75, 0.625, 0.375, 0.0, 0.625, 0.0, 0.625, 0.125, 0.625, 0.25, 0.375, 0.25, 0.375, 0.25, 0.625, 0.25, 0.625, 0.375, 0.625, 0.5, 0.375, 0.5, 0.375, 0.5, 0.625, 0.5, 0.625, 0.625, 0.625, 0.75, 0.375, 0.75, 0.375, 0.75, 0.625, 0.75, 0.625, 0.875, 0.625, 1.0, 0.375, 1.0, 0.75, 0.625, 0.875, 0.625, 0.875, 0.75, 0.75, 0.75, 0.625, 0.625, 0.75, 0.625, 0.75, 0.75, 0.625, 0.75, 0.625, 0.5, 0.75, 0.5, 0.75, 0.625, 0.625, 0.625, 0.75, 0.5, 0.875, 0.5, 0.875, 0.625, 0.75, 0.625, 0.375, 0.0, 0.625, 0.0, 0.625, 0.25, 0.375, 0.25, 0.375, 0.25, 0.625, 0.25, 0.625, 0.5, 0.375, 0.5, 0.375, 0.5, 0.625, 0.5, 0.625, 0.75, 0.375, 0.75, 0.375, 0.75, 0.625, 0.75, 0.625, 1.0, 0.375, 1.0, 0.125, 0.5, 0.375, 0.5, 0.375, 0.75, 0.125, 0.75, 0.625, 0.5, 0.875, 0.5, 0.875, 0.75, 0.625, 0.75, 0.375, 0.0, 0.625, 0.0, 0.625, 0.25, 0.375, 0.25, 0.375, 0.25, 0.625, 0.25, 0.625, 0.5, 0.375, 0.5, 0.375, 0.5, 0.625, 0.5, 0.625, 0.75, 0.375, 0.75, 0.375, 0.75, 0.625, 0.75, 0.625, 1.0, 0.375, 1.0, 0.125, 0.5, 0.375, 0.5, 0.375, 0.75, 0.125, 0.75, 0.625, 0.5, 0.875, 0.5, 0.875, 0.75, 0.625, 0.75, 0.375, 0.0, 0.625, 0.0, 0.625, 0.25, 0.375, 0.25, 0.375, 0.25, 0.625, 0.25, 0.625, 0.5, 0.375, 0.5, 0.375, 0.5, 0.625, 0.5, 0.625, 0.75, 0.375, 0.75, 0.375, 0.75, 0.625, 0.75, 0.625, 1.0, 0.375, 1.0, 0.125, 0.5, 0.375, 0.5, 0.375, 0.75, 0.125, 0.75, 0.625, 0.5, 0.875, 0.5, 0.875, 0.75, 0.625, 0.75, 0.375, 0.0, 0.625, 0.0, 0.625, 0.25, 0.375, 0.25, 0.375, 0.25, 0.625, 0.25, 0.625, 0.5, 0.375, 0.5, 0.375, 0.5, 0.625, 0.5, 0.625, 0.75, 0.375, 0.75, 0.375, 0.75, 0.625, 0.75, 0.625, 1.0, 0.375, 1.0, 0.125, 0.5, 0.375, 0.5, 0.375, 0.75, 0.125, 0.75, 0.625, 0.5, 0.875, 0.5, 0.875, 0.75, 0.625, 0.75, 0.375, 0.0, 0.625, 0.0, 0.625, 0.25, 0.375, 0.25, 0.375, 0.25, 0.625, 0.25, 0.625, 0.5, 0.375, 0.5, 0.375, 0.5, 0.625, 0.5, 0.625, 0.75, 0.375, 0.75, 0.375, 0.75, 0.625, 0.75, 0.625, 1.0, 0.375, 1.0, 0.125, 0.5, 0.375, 0.5, 0.375, 0.75, 0.125, 0.75, 0.625, 0.5, 0.875, 0.5, 0.875, 0.75, 0.625, 0.75, 0.375, 0.0, 0.625, 0.0, 0.625, 0.25, 0.375, 0.25, 0.375, 0.25, 0.625, 0.25, 0.625, 0.5, 0.375, 0.5, 0.375, 0.5, 0.625, 0.5, 0.625, 0.75, 0.375, 0.75, 0.375, 0.75, 0.625, 0.75, 0.625, 1.0, 0.375, 1.0, 0.125, 0.5, 0.375, 0.5, 0.375, 0.75, 0.125, 0.75, 0.625, 0.5, 0.875, 0.5, 0.875, 0.75, 0.625, 0.75, 0.375, 0.0, 0.625, 0.0, 0.625, 0.25, 0.375, 0.25, 0.375, 0.25, 0.625, 0.25, 0.625, 0.5, 0.375, 0.5, 0.375, 0.5, 0.625, 0.5, 0.625, 0.75, 0.375, 0.75, 0.375, 0.75, 0.625, 0.75, 0.625, 1.0, 0.375, 1.0, 0.125, 0.5, 0.375, 0.5, 0.375, 0.75, 0.125, 0.75, 0.625, 0.5, 0.875, 0.5, 0.875, 0.75, 0.625, 0.75, 0.375, 0.0, 0.625, 0.0, 0.625, 0.25, 0.375, 0.25, 0.375, 0.25, 0.625, 0.25, 0.625, 0.5, 0.375, 0.5, 0.375, 0.5, 0.625, 0.5, 0.625, 0.75, 0.375, 0.75, 0.375, 0.75, 0.625, 0.75, 0.625, 1.0, 0.375, 1.0, 0.125, 0.5, 0.375, 0.5, 0.375, 0.75, 0.125, 0.75, 0.625, 0.5, 0.875, 0.5, 0.875, 0.75, 0.625, 0.75, 0.375, 0.0, 0.625, 0.0, 0.625, 0.25, 0.375, 0.25, 0.375, 0.25, 0.625, 0.25, 0.625, 0.5, 0.375, 0.5, 0.375, 0.5, 0.625, 0.5, 0.625, 0.75, 0.375, 0.75, 0.375, 0.75, 0.625, 0.75, 0.625, 1.0, 0.375, 1.0, 0.125, 0.5, 0.375, 0.5, 0.375, 0.75, 0.125, 0.75, 0.625, 0.5, 0.875, 0.5, 0.875, 0.75, 0.625, 0.75, 0.375, 0.0, 0.625, 0.0, 0.625, 0.25, 0.375, 0.25, 0.375, 0.25, 0.625, 0.25, 0.625, 0.5, 0.375, 0.5, 0.375, 0.5, 0.625, 0.5, 0.625, 0.75, 0.375, 0.75, 0.375, 0.75, 0.625, 0.75, 0.625, 1.0, 0.375, 1.0, 0.125, 0.5, 0.375, 0.5, 0.375, 0.75, 0.125, 0.75, 0.625, 0.5, 0.875, 0.5, 0.875, 0.75, 0.625, 0.75, 0.375, 0.0, 0.625, 0.0, 0.625, 0.25, 0.375, 0.25, 0.375, 0.25, 0.625, 0.25, 0.625, 0.5, 0.375, 0.5, 0.375, 0.5, 0.625, 0.5, 0.625, 0.75, 0.375, 0.75, 0.375, 0.75, 0.625, 0.75, 0.625, 1.0, 0.375, 1.0, 0.125, 0.5, 0.375, 0.5, 0.375, 0.75, 0.125, 0.75, 0.625, 0.5, 0.875, 0.5, 0.875, 0.75, 0.625, 0.75, 0.375, 0.0, 0.625, 0.0, 0.625, 0.25, 0.375, 0.25, 0.375, 0.25, 0.625, 0.25, 0.625, 0.5, 0.375, 0.5, 0.375, 0.5, 0.625, 0.5, 0.625, 0.75, 0.375, 0.75, 0.375, 0.75, 0.625, 0.75, 0.625, 1.0, 0.375, 1.0, 0.125, 0.5, 0.375, 0.5, 0.375, 0.75, 0.125, 0.75, 0.625, 0.5, 0.875, 0.5, 0.875, 0.75, 0.625, 0.75, 0.375, 0.0, 0.625, 0.0, 0.625, 0.25, 0.375, 0.25, 0.375, 0.25, 0.625, 0.25, 0.625, 0.5, 0.375, 0.5, 0.375, 0.5, 0.625, 0.5, 0.625, 0.75, 0.375, 0.75, 0.375, 0.75, 0.625, 0.75, 0.625, 1.0, 0.375, 1.0, 0.125, 0.5, 0.375, 0.5, 0.375, 0.75, 0.125, 0.75, 0.625, 0.5, 0.875, 0.5, 0.875, 0.75, 0.625, 0.75, 0.375, 0.0, 0.625, 0.0, 0.625, 0.25, 0.375, 0.25, 0.375, 0.25, 0.625, 0.25, 0.625, 0.5, 0.375, 0.5, 0.375, 0.5, 0.625, 0.5, 0.625, 0.75, 0.375, 0.75, 0.375, 0.75, 0.625, 0.75, 0.625, 1.0, 0.375, 1.0, 0.125, 0.5, 0.375, 0.5, 0.375, 0.75, 0.125, 0.75, 0.625, 0.5, 0.875, 0.5, 0.875, 0.75, 0.625, 0.75, 0.375, 0.0, 0.625, 0.0, 0.625, 0.25, 0.375, 0.25, 0.375, 0.25, 0.625, 0.25, 0.625, 0.5, 0.375, 0.5, 0.375, 0.5, 0.625, 0.5, 0.625, 0.75, 0.375, 0.75, 0.375, 0.75, 0.625, 0.75, 0.625, 1.0, 0.375, 1.0, 0.125, 0.5, 0.375, 0.5, 0.375, 0.75, 0.125, 0.75, 0.625, 0.5, 0.875, 0.5, 0.875, 0.75, 0.625, 0.75, 0.375, 0.0, 0.625, 0.0, 0.625, 0.25, 0.375, 0.25, 0.375, 0.25, 0.625, 0.25, 0.625, 0.5, 0.375, 0.5, 0.375, 0.5, 0.625, 0.5, 0.625, 0.75, 0.375, 0.75, 0.375, 0.75, 0.625, 0.75, 0.625, 1.0, 0.375, 1.0, 0.125, 0.5, 0.375, 0.5, 0.375, 0.75, 0.125, 0.75, 0.625, 0.5, 0.875, 0.5, 0.875, 0.75, 0.625, 0.75, 0.375, 0.0, 0.625, 0.0, 0.625, 0.25, 0.375, 0.25, 0.375, 0.25, 0.625, 0.25, 0.625, 0.5, 0.375, 0.5, 0.375, 0.5, 0.625, 0.5, 0.625, 0.75, 0.375, 0.75, 0.375, 0.75, 0.625, 0.75, 0.625, 1.0, 0.375, 1.0, 0.125, 0.5, 0.375, 0.5, 0.375, 0.75, 0.125, 0.75, 0.625, 0.5, 0.875, 0.5, 0.875, 0.75, 0.625, 0.75, 0.375, 0.0, 0.625, 0.0, 0.625, 0.25, 0.375, 0.25, 0.375, 0.25, 0.625, 0.25, 0.625, 0.5, 0.375, 0.5, 0.375, 0.5, 0.625, 0.5, 0.625, 0.75, 0.375, 0.75, 0.375, 0.75, 0.625, 0.75, 0.625, 1.0, 0.375, 1.0, 0.125, 0.5, 0.375, 0.5, 0.375, 0.75, 0.125, 0.75, 0.625, 0.5, 0.875, 0.5, 0.875, 0.75, 0.625, 0.75, 0.375, 0.0, 0.625, 0.0, 0.625, 0.25, 0.375, 0.25, 0.375, 0.25, 0.625, 0.25, 0.625, 0.5, 0.375, 0.5, 0.375, 0.5, 0.625, 0.5, 0.625, 0.75, 0.375, 0.75, 0.375, 0.75, 0.625, 0.75, 0.625, 1.0, 0.375, 1.0, 0.125, 0.5, 0.375, 0.5, 0.375, 0.75, 0.125, 0.75, 0.625, 0.5, 0.875, 0.5, 0.875, 0.75, 0.625, 0.75, 0.375, 0.0, 0.625, 0.0, 0.625, 0.25, 0.375, 0.25, 0.375, 0.25, 0.625, 0.25, 0.625, 0.5, 0.375, 0.5, 0.375, 0.5, 0.625, 0.5, 0.625, 0.75, 0.375, 0.75, 0.375, 0.75, 0.625, 0.75, 0.625, 1.0, 0.375, 1.0, 0.125, 0.5, 0.375, 0.5, 0.375, 0.75, 0.125, 0.75, 0.625, 0.5, 0.875, 0.5, 0.875, 0.75, 0.625, 0.75, 0.375, 0.0, 0.625, 0.0, 0.625, 0.25, 0.375, 0.25, 0.375, 0.25, 0.625, 0.25, 0.625, 0.5, 0.375, 0.5, 0.375, 0.5, 0.625, 0.5, 0.625, 0.75, 0.375, 0.75, 0.375, 0.75, 0.625, 0.75, 0.625, 1.0, 0.375, 1.0, 0.125, 0.5, 0.375, 0.5, 0.375, 0.75, 0.125, 0.75, 0.625, 0.5, 0.875, 0.5, 0.875, 0.75, 0.625, 0.75, 0.375, 0.0, 0.625, 0.0, 0.625, 0.25, 0.375, 0.25, 0.375, 0.25, 0.625, 0.25, 0.625, 0.5, 0.375, 0.5, 0.375, 0.5, 0.625, 0.5, 0.625, 0.75, 0.375, 0.75, 0.375, 0.75, 0.625, 0.75, 0.625, 1.0, 0.375, 1.0, 0.125, 0.5, 0.375, 0.5, 0.375, 0.75, 0.125, 0.75, 0.625, 0.5, 0.875, 0.5, 0.875, 0.75, 0.625, 0.75, 0.375, 0.0, 0.625, 0.0, 0.625, 0.25, 0.375, 0.25, 0.375, 0.25, 0.625, 0.25, 0.625, 0.5, 0.375, 0.5, 0.375, 0.5, 0.625, 0.5, 0.625, 0.75, 0.375, 0.75, 0.375, 0.75, 0.625, 0.75, 0.625, 1.0, 0.375, 1.0, 0.125, 0.5, 0.375, 0.5, 0.375, 0.75, 0.125, 0.75, 0.625, 0.5, 0.875, 0.5, 0.875, 0.75, 0.625, 0.75, 0.375, 0.0, 0.625, 0.0, 0.625, 0.25, 0.375, 0.25, 0.375, 0.25, 0.625, 0.25, 0.625, 0.5, 0.375, 0.5, 0.375, 0.5, 0.625, 0.5, 0.625, 0.75, 0.375, 0.75, 0.375, 0.75, 0.625, 0.75, 0.625, 1.0, 0.375, 1.0, 0.125, 0.5, 0.375, 0.5, 0.375, 0.75, 0.125, 0.75, 0.625, 0.5, 0.875, 0.5, 0.875, 0.75, 0.625, 0.75, 0.375, 0.0, 0.625, 0.0, 0.625, 0.25, 0.375, 0.25, 0.375, 0.25, 0.625, 0.25, 0.625, 0.5, 0.375, 0.5, 0.375, 0.5, 0.625, 0.5, 0.625, 0.75, 0.375, 0.75, 0.375, 0.75, 0.625, 0.75, 0.625, 1.0, 0.375, 1.0, 0.125, 0.5, 0.375, 0.5, 0.375, 0.75, 0.125, 0.75, 0.625, 0.5, 0.875, 0.5, 0.875, 0.75, 0.625, 0.75, 0.375, 0.0, 0.625, 0.0, 0.625, 0.25, 0.375, 0.25, 0.375, 0.25, 0.625, 0.25, 0.625, 0.5, 0.375, 0.5, 0.375, 0.5, 0.625, 0.5, 0.625, 0.75, 0.375, 0.75, 0.375, 0.75, 0.625, 0.75, 0.625, 1.0, 0.375, 1.0, 0.125, 0.5, 0.375, 0.5, 0.375, 0.75, 0.125, 0.75, 0.625, 0.5, 0.875, 0.5, 0.875, 0.75, 0.625, 0.75, 0.375, 0.0, 0.625, 0.0, 0.625, 0.25, 0.375, 0.25, 0.375, 0.25, 0.625, 0.25, 0.625, 0.5, 0.375, 0.5, 0.375, 0.5, 0.625, 0.5, 0.625, 0.75, 0.375, 0.75, 0.375, 0.75, 0.625, 0.75, 0.625, 1.0, 0.375, 1.0, 0.125, 0.5, 0.375, 0.5, 0.375, 0.75, 0.125, 0.75, 0.625, 0.5, 0.875, 0.5, 0.875, 0.75, 0.625, 0.75, 0.375, 0.0, 0.625, 0.0, 0.625, 0.25, 0.375, 0.25, 0.375, 0.25, 0.625, 0.25, 0.625, 0.5, 0.375, 0.5, 0.375, 0.5, 0.625, 0.5, 0.625, 0.75, 0.375, 0.75, 0.375, 0.75, 0.625, 0.75, 0.625, 1.0, 0.375, 1.0, 0.125, 0.5, 0.375, 0.5, 0.375, 0.75, 0.125, 0.75, 0.625, 0.5, 0.875, 0.5, 0.875, 0.75, 0.625, 0.75, 0.375, 0.0, 0.625, 0.0, 0.625, 0.25, 0.375, 0.25, 0.375, 0.25, 0.625, 0.25, 0.625, 0.5, 0.375, 0.5, 0.375, 0.5, 0.625, 0.5, 0.625, 0.75, 0.375, 0.75, 0.375, 0.75, 0.625, 0.75, 0.625, 1.0, 0.375, 1.0, 0.125, 0.5, 0.375, 0.5, 0.375, 0.75, 0.125, 0.75, 0.625, 0.5, 0.875, 0.5, 0.875, 0.75, 0.625, 0.75, 0.375, 0.0, 0.625, 0.0, 0.625, 0.25, 0.375, 0.25, 0.375, 0.25, 0.625, 0.25, 0.625, 0.5, 0.375, 0.5, 0.375, 0.5, 0.625, 0.5, 0.625, 0.75, 0.375, 0.75, 0.375, 0.75, 0.625, 0.75, 0.625, 1.0, 0.375, 1.0, 0.125, 0.5, 0.375, 0.5, 0.375, 0.75, 0.125, 0.75, 0.625, 0.5, 0.875, 0.5, 0.875, 0.75, 0.625, 0.75, 0.375, 0.0, 0.625, 0.0, 0.625, 0.25, 0.375, 0.25, 0.375, 0.25, 0.625, 0.25, 0.625, 0.5, 0.375, 0.5, 0.375, 0.5, 0.625, 0.5, 0.625, 0.75, 0.375, 0.75, 0.375, 0.75, 0.625, 0.75, 0.625, 1.0, 0.375, 1.0, 0.125, 0.5, 0.375, 0.5, 0.375, 0.75, 0.125, 0.75, 0.625, 0.5, 0.875, 0.5, 0.875, 0.75, 0.625, 0.75, 0.375, 0.0, 0.625, 0.0, 0.625, 0.25, 0.375, 0.25, 0.375, 0.25, 0.625, 0.25, 0.625, 0.5, 0.375, 0.5, 0.375, 0.5, 0.625, 0.5, 0.625, 0.75, 0.375, 0.75, 0.375, 0.75, 0.625, 0.75, 0.625, 1.0, 0.375, 1.0, 0.125, 0.5, 0.375, 0.5, 0.375, 0.75, 0.125, 0.75, 0.625, 0.5, 0.875, 0.5, 0.875, 0.75, 0.625, 0.75, 0.375, 0.0, 0.625, 0.0, 0.625, 0.25, 0.375, 0.25, 0.375, 0.25, 0.625, 0.25, 0.625, 0.5, 0.375, 0.5, 0.375, 0.5, 0.625, 0.5, 0.625, 0.75, 0.375, 0.75, 0.375, 0.75, 0.625, 0.75, 0.625, 1.0, 0.375, 1.0, 0.125, 0.5, 0.375, 0.5, 0.375, 0.75, 0.125, 0.75, 0.625, 0.5, 0.875, 0.5, 0.875, 0.75, 0.625, 0.75, 0.375, 0.0, 0.625, 0.0, 0.625, 0.25, 0.375, 0.25, 0.375, 0.25, 0.625, 0.25, 0.625, 0.5, 0.375, 0.5, 0.375, 0.5, 0.625, 0.5, 0.625, 0.75, 0.375, 0.75, 0.375, 0.75, 0.625, 0.75, 0.625, 1.0, 0.375, 1.0, 0.125, 0.5, 0.375, 0.5, 0.375, 0.75, 0.125, 0.75, 0.625, 0.5, 0.875, 0.5, 0.875, 0.75, 0.625, 0.75, 0.375, 0.0, 0.625, 0.0, 0.625, 0.25, 0.375, 0.25, 0.375, 0.25, 0.625, 0.25, 0.625, 0.5, 0.375, 0.5, 0.375, 0.5, 0.625, 0.5, 0.625, 0.75, 0.375, 0.75, 0.375, 0.75, 0.625, 0.75, 0.625, 1.0, 0.375, 1.0, 0.125, 0.5, 0.375, 0.5, 0.375, 0.75, 0.125, 0.75, 0.625, 0.5, 0.875, 0.5, 0.875, 0.75, 0.625, 0.75, 0.375, 0.0, 0.625, 0.0, 0.625, 0.25, 0.375, 0.25, 0.375, 0.25, 0.625, 0.25, 0.625, 0.5, 0.375, 0.5, 0.375, 0.5, 0.625, 0.5, 0.625, 0.75, 0.375, 0.75, 0.375, 0.75, 0.625, 0.75, 0.625, 1.0, 0.375, 1.0, 0.125, 0.5, 0.375, 0.5, 0.375, 0.75, 0.125, 0.75, 0.625, 0.5, 0.875, 0.5, 0.875, 0.75, 0.625, 0.75, 0.5, 1.0, 0.875, 0.875, 1.0, 0.5, 0.6875, 0.0625, 0.125, 0.0, 0.0625, 0.6875, 0.5, 1.0, 0.0625, 0.6875, 0.125, 0.0, 0.6875, 0.0625, 1.0, 0.5, 0.875, 0.875, 0.5, 1.0, 0.0625, 0.6875, 0.0625, 0.6875, 0.5, 1.0, 0.875, 0.875, 0.5, 1.0, 0.5, 1.0, 0.875, 0.875, 0.125, 0.0, 0.6875, 0.0625, 0.6875, 0.0625, 0.125, 0.0, 0.0625, 0.6875, 0.125, 0.0, 0.125, 0.0, 0.0625, 0.6875, 0.6875, 0.0625, 1.0, 0.5, 1.0, 0.5, 0.6875, 0.0625, 1.0, 0.5, 0.875, 0.875, 0.875, 0.875, 1.0, 0.5, 0.5, 1.0, 0.875, 0.875, 1.0, 0.5, 0.6875, 0.0625, 0.125, 0.0, 0.0625, 0.6875, 0.5, 1.0, 0.0625, 0.6875, 0.0625, 0.6875, 0.5, 1.0, 0.875, 0.875, 0.5, 1.0, 0.5, 1.0, 0.875, 0.875, 0.125, 0.0, 0.6875, 0.0625, 0.6875, 0.0625, 0.125, 0.0, 0.0625, 0.6875, 0.125, 0.0, 0.125, 0.0, 0.0625, 0.6875, 0.6875, 0.0625, 1.0, 0.5, 1.0, 0.5, 0.6875, 0.0625, 1.0, 0.5, 0.875, 0.875, 0.875, 0.875, 1.0, 0.5, 0.375, 0.0, 0.625, 0.0, 0.625, 0.25, 0.375, 0.25, 0.375, 0.25, 0.625, 0.25, 0.625, 0.5, 0.375, 0.5, 0.375, 0.5, 0.625, 0.5, 0.625, 0.75, 0.375, 0.75, 0.375, 0.75, 0.625, 0.75, 0.625, 1.0, 0.375, 1.0, 0.125, 0.5, 0.375, 0.5, 0.375, 0.75, 0.125, 0.75, 0.625, 0.5, 0.875, 0.5, 0.875, 0.75, 0.625, 0.75, 1.0, 0.5, 1.0, 1.0, 0.9167, 1.0, 0.9167, 0.5, 0.9167, 0.5, 0.9167, 1.0, 0.8333, 1.0, 0.8333, 0.5, 0.8333, 0.5, 0.8333, 1.0, 0.75, 1.0, 0.75, 0.5, 0.75, 0.5, 0.75, 1.0, 0.6667, 1.0, 0.6667, 0.5, 0.6667, 0.5, 0.6667, 1.0, 0.5833, 1.0, 0.5833, 0.5, 0.5833, 0.5, 0.5833, 1.0, 0.5, 1.0, 0.5, 0.5, 0.5, 0.5, 0.5, 1.0, 0.4167, 1.0, 0.4167, 0.5, 0.4167, 0.5, 0.4167, 1.0, 0.3333, 1.0, 0.3333, 0.5, 0.3333, 0.5, 0.3333, 1.0, 0.25, 1.0, 0.25, 0.5, 0.25, 0.5, 0.25, 1.0, 0.1667, 1.0, 0.1667, 0.5, 0.1667, 0.5, 0.1667, 1.0, 0.08333, 1.0, 0.08333, 0.5, 0.08333, 0.5, 0.08333, 1.0, 7.451e-08, 1.0, 7.451e-08, 0.5, 0.75, 0.49, 0.87, 0.4578, 0.9578, 0.37, 0.99, 0.25, 0.9578, 0.13, 0.87, 0.04215, 0.75, 0.01, 0.63, 0.04215, 0.5422, 0.13, 0.51, 0.25, 0.5422, 0.37, 0.63, 0.4578, 0.375, 0.25, 0.625, 0.25, 0.625, 0.5, 0.375, 0.5, 0.375, 0.5, 0.625, 0.5, 0.625, 0.7111, 0.375, 0.7111, 0.125, 0.5, 0.375, 0.5, 0.375, 0.7111, 0.1388, 0.6924, 0.125, 0.6955, 0.625, 0.5, 0.875, 0.5, 0.875, 0.6955, 0.8612, 0.6924, 0.625, 0.7111, 0.375, 0.25, 0.625, 0.25, 0.625, 0.5, 0.375, 0.5, 0.375, 0.5, 0.625, 0.5, 0.625, 0.6944, 0.375, 0.6944, 0.125, 0.5, 0.375, 0.5, 0.375, 0.6944, 0.3675, 0.6927, 0.125, 0.7111, 0.625, 0.5, 0.875, 0.5, 0.875, 0.7111, 0.6325, 0.6927, 0.625, 0.6944, 0.375, 0.25, 0.625, 0.25, 0.625, 0.5, 0.375, 0.5, 0.375, 0.5, 0.625, 0.5, 0.625, 0.7081, 0.375, 0.7081, 0.125, 0.5, 0.375, 0.5, 0.375, 0.7081, 0.125, 0.7078, 0.625, 0.5, 0.875, 0.5, 0.875, 0.7078, 0.625, 0.7081, 0.375, 0.05446, 0.625, 0.05446, 0.625, 0.25, 0.375, 0.25, 0.5957, 0.75, 0.5982, 0.75, 0.5982, 0.6385, 0.5957, 0.6385, 0.5957, 1.0, 0.5982, 1.0, 0.5982, 0.9891, 0.5957, 0.9891, 0.5982, 0.75, 0.5957, 0.75, 0.5957, 0.756, 0.5982, 0.756, 0.375, 0.04223, 0.625, 0.04223, 0.625, 0.25, 0.375, 0.25, 0.5982, 0.0, 0.5957, 0.0, 0.5957, 0.1096, 0.5982, 0.1096, 0.5982, 0.3241, 0.5957, 0.3241, 0.5957, 0.4241, 0.5982, 0.4241, 0.375, 0.03886, 0.625, 0.03886, 0.625, 0.25, 0.375, 0.25, 0.375, 0.25, 0.625, 0.25, 0.625, 0.5, 0.375, 0.5, 0.375, 0.5, 0.625, 0.5, 0.625, 0.7059, 0.375, 0.7059, 0.125, 0.5, 0.375, 0.5, 0.375, 0.7059, 0.1387, 0.6847, 0.125, 0.6882, 0.625, 0.5, 0.875, 0.5, 0.875, 0.6882, 0.8613, 0.6847, 0.625, 0.7059, 0.375, 0.25, 0.625, 0.25, 0.625, 0.5, 0.375, 0.5, 0.375, 0.5, 0.625, 0.5, 0.625, 0.687, 0.375, 0.687, 0.125, 0.5, 0.375, 0.5, 0.375, 0.687, 0.3674, 0.685, 0.125, 0.7059, 0.625, 0.5, 0.875, 0.5, 0.875, 0.7059, 0.6326, 0.685, 0.625, 0.687, 0.375, 0.25, 0.625, 0.25, 0.625, 0.5, 0.375, 0.5, 0.375, 0.5, 0.625, 0.5, 0.625, 0.7025, 0.375, 0.7025, 0.125, 0.5, 0.375, 0.5, 0.375, 0.7025, 0.125, 0.7021, 0.625, 0.5, 0.875, 0.5, 0.875, 0.7021, 0.625, 0.7025, 0.375, 0.06176, 0.625, 0.06176, 0.625, 0.25, 0.375, 0.25, 0.6144, 0.75, 0.6169, 0.75, 0.6169, 0.6385, 0.6144, 0.6385, 0.6144, 1.0, 0.6169, 1.0, 0.6169, 0.9892, 0.6144, 0.9892, 0.6169, 0.75, 0.6144, 0.75, 0.6144, 0.7561, 0.6169, 0.7561, 0.375, 0.04788, 0.625, 0.04788, 0.625, 0.25, 0.375, 0.25, 0.6169, 0.0, 0.6144, 0.0, 0.6144, 0.1096, 0.6169, 0.1096, 0.6169, 0.3241, 0.6144, 0.3241, 0.6144, 0.4241, 0.6169, 0.4241, 0.375, 0.04406, 0.625, 0.04406, 0.625, 0.25, 0.375, 0.25])
me_cube_003.materials.append(mat_grey)
me_cube_003.use_remesh_fix_poles = True
me_cube_003.use_remesh_preserve_attributes = False
me_cube_003.use_mirror_vertex_groups = False
me_cube_003.update()

# ---- objects
ob_fundament = bpy.data.objects.new('Fundament', me_cube_002)
ob_topred = bpy.data.objects.new('TopRed', me_cylinder)
ob_middlebase = bpy.data.objects.new('MiddleBase', me_cube_016)
ob_topwhite = bpy.data.objects.new('TopWhite', me_cylinder_008)
ob_base = bpy.data.objects.new('Base', me_cube_003)

# ---- transforms, parenting, visibility, modifiers, constraints
ob_fundament.location = (0.0, 0.0, 0.0)
ob_fundament.lineart.crease_threshold = 0.0
ob_topred.location = (0.0, 0.0, 0.0)
ob_topred.lineart.crease_threshold = 0.0
ob_middlebase.location = (0.0, 0.0, 0.0)
ob_middlebase.lineart.crease_threshold = 0.0
ob_topwhite.location = (0.0, 0.0, 0.0)
ob_topwhite.lineart.crease_threshold = 0.0
ob_base.location = (0.0, 0.0, 0.0)
ob_base.lineart.crease_threshold = 0.0

# ---- collection membership
col_collection.objects.link(ob_fundament)
col_collection.objects.link(ob_topred)
col_collection.objects.link(ob_middlebase)
col_collection.objects.link(ob_topwhite)
col_collection.objects.link(ob_base)

# ---- scene / render settings (as saved in the file)
scene.frame_start = 1; scene.frame_end = 250; scene.frame_set(53)
scene.render.engine = 'BLENDER_EEVEE_NEXT'
scene.cycles.use_denoising = False
scene.cycles.samples = 128
scene.cycles.sampling_pattern = 'TABULATED_SOBOL'
scene.cycles.use_adaptive_sampling = False
scene.cycles.use_light_tree = False
scene.view_settings.view_transform = 'Filmic'
bpy.context.view_layer.update()

# ---- added for rendering (the .blend has no active camera and no usable light): camera, sun
cam_auto = bpy.data.cameras.new('AutoCamera')
cam_auto.lens = 50.0
cam_auto.sensor_width = 36.0
cam_auto.clip_end = 2058.51
ob_auto_camera = bpy.data.objects.new('AutoCamera', cam_auto)
scene.collection.objects.link(ob_auto_camera)
ob_auto_camera.location = (117.294, -140.152, 151.942)
ob_auto_camera.rotation_euler = (1.09748, -7.21219e-08, 0.694738)
scene.camera = ob_auto_camera
light_auto_sun = bpy.data.lights.new('AutoSun', 'SUN')
light_auto_sun.energy = 3.0
light_auto_sun.angle = 0.0523599
ob_auto_sun = bpy.data.objects.new('AutoSun', light_auto_sun)
scene.collection.objects.link(ob_auto_sun)
ob_auto_sun.rotation_euler = (0.872665, 0.174533, 0.523599)
bpy.context.view_layer.update()

